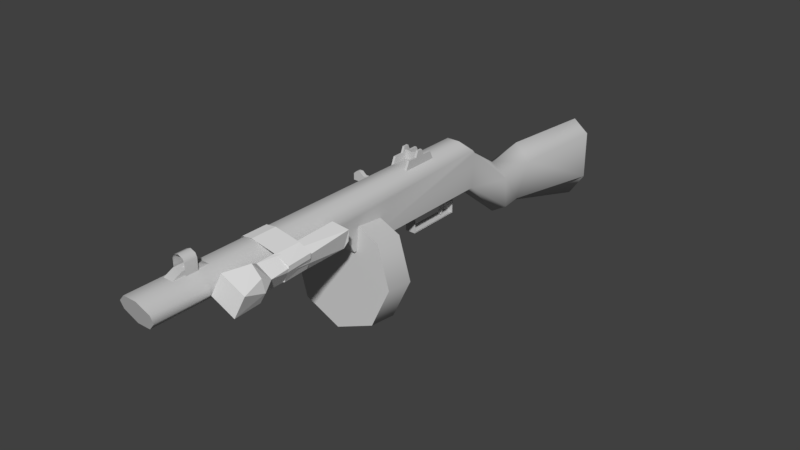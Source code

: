 # Source: ppsh_blend.blend  (saved by Blender 2.79.0; exported with 4.5.12 LTS)
import bpy
from mathutils import Matrix  # noqa: F401  (used for matrix-valued properties, if any)

bpy.ops.wm.read_factory_settings(use_empty=True)
scene = bpy.context.scene
scene.name = 'Scene'

# ---- collections
col_collection_1 = bpy.data.collections.new('Collection 1'); scene.collection.children.link(col_collection_1)

# ---- materials (node trees are filled in below, after node groups)
mat_material__35 = bpy.data.materials.new('Material #35')
mat_material__35.alpha_threshold = 0.0
mat_material__35.use_transparent_shadow = False
mat_material__35.diffuse_color = (0.588, 0.588, 0.588, 1.0)
mat_material__35.specular_color = (0.9, 0.9, 0.9)
mat_material__35.roughness = 0.5
mat_material__35.specular_intensity = 0.0

# ---- material node trees

# ---- world
world_world = bpy.data.worlds.new('World'); scene.world = world_world
world_world.color = (0.05088, 0.05088, 0.05088)
world_world.use_sun_shadow = False
world_world.sun_shadow_jitter_overblur = 0.0
world_world.cycles.sampling_method = 'MANUAL'

# ---- meshes
me_plane = bpy.data.meshes.new('Plane')
me_plane.from_pydata([(0.008786, -1.0, 0.00643), (0.6505, -1.0, -0.01089), (0.008786, 1.0, 0.00643), (0.6505, 1.0, -0.01089), (-0.2381, -1.0, -0.0651), (-0.2381, 1.0, -0.0651), (-0.3584, -1.0, -0.2569), (-0.3584, 1.0, -0.2569), (-0.3338, -1.0, -0.5805), (-0.3338, 1.0, -0.5805), (-0.419, 1.0, -0.3555), (-0.419, -1.0, -0.3555), (-0.0505, -1.0, -0.7321), (-0.0505, 1.0, -0.7321), (0.254, -1.0, -0.684), (0.254, 1.0, -0.684), (0.9265, -1.0, -0.502), (0.9015, 1.0, -0.498), (1.014, -1.0, -0.2106), (0.969, 1.0, -0.2177), (1.002, -1.0, -0.09013), (0.9566, 1.0, -0.09731)], [], [(0, 1, 3, 2), (0, 2, 5, 4), (4, 5, 7, 6), (11, 10, 9, 8), (6, 7, 10, 11), (8, 9, 13, 12), (12, 13, 15, 14), (14, 15, 17, 16), (16, 17, 19, 18), (18, 19, 21, 20), (3, 1, 20, 21)])
_uv = me_plane.uv_layers.new(name='UVMap')
_uv.uv.foreach_set('vector', [0.4308, 0.2395, 0.4651, 0.2002, 0.8014, 0.1077, 0.851, 0.1304, 0.4308, 0.2395, 0.851, 0.1304, 0.8929, 0.1119, 0.3413, 0.2293, 0.3413, 0.2293, 0.8929, 0.1119, 0.9306, 0.07699, 0.2376, 0.243, 0.1162, 0.2402, 0.9543, 0.03083, 0.9999, 5.883e-05, 5.883e-05, 0.3141, 0.2376, 0.243, 0.9306, 0.07699, 0.9543, 0.03083, 0.1162, 0.2402, 5.883e-05, 0.3141, 0.9999, 5.883e-05, 0.894, 0.03002, 0.1733, 0.3303, 0.1733, 0.3303, 0.894, 0.03002, 0.8231, 0.05894, 0.3078, 0.3084, 0.3078, 0.3084, 0.8231, 0.05894, 0.8, 0.1186, 0.4347, 0.3462, 0.4347, 0.3462, 0.8, 0.1186, 0.7991, 0.1198, 0.4707, 0.3032, 0.4707, 0.3032, 0.7991, 0.1198, 0.7928, 0.1061, 0.4707, 0.2309, 0.8014, 0.1077, 0.4651, 0.2002, 0.4707, 0.2309, 0.7928, 0.1061])
me_plane.use_remesh_preserve_volume = False
me_plane.use_remesh_preserve_attributes = False
me_plane.use_mirror_vertex_groups = False
me_plane.update()
me_untitled = bpy.data.meshes.new('Untitled')
me_untitled.from_pydata([(-0.9273, -4.479, 0.6113), (-0.9273, 4.843, 0.6113), (-4.977e-08, 16.58, -4.199), (-0.9273, 16.58, -2.832), (-0.9273, 16.58, 0.009002), (-0.9273, 8.03, 0.009002), (-4.977e-08, 8.158, -2.304), (-0.9273, 8.158, -1.743), (-4.977e-08, 9.22, -2.097), (-0.9273, 9.22, -1.624), (-4.977e-08, 10.29, 1.207), (-0.9273, 10.29, 0.2753), (-0.9273, -4.934, 1.393), (-4.977e-08, -6.17, 1.393), (-0.9273, -5.624, 1.393), (-0.372, -6.52, 1.744), (-0.372, 4.357, 3.285), (-0.9273, 4.837, 2.77), (-0.372, -16.58, 3.285), (-0.9274, -16.39, 2.77), (-0.9273, -6.171, 2.299), (-0.9274, -16.24, 2.299), (-0.372, -16.05, 1.744), (-0.37, 1.926, 3.28), (-0.37, -0.0438, 3.28), (-0.37, 1.77, 3.631), (-0.37, 0.1143, 3.631), (-0.4928, 1.983, 3.159), (-0.4928, -0.0986, 3.159), (-0.4928, 1.77, 3.631), (-0.4928, 0.1143, 3.631), (-0.37, 1.236, 3.631), (-0.4928, 1.236, 3.631), (-0.4928, 0.6726, 3.631), (-0.37, 0.6726, 3.631), (-0.37, 0.8001, 3.953), (-0.37, 1.109, 3.953), (-0.4928, 1.109, 3.953), (-0.4928, 0.8001, 3.953), (0.9273, -4.479, 0.6113), (0.9273, 4.843, 0.6113), (0.372, -16.58, 3.285), (0.9273, -16.39, 2.77), (0.9273, -16.24, 2.299), (0.372, -16.05, 1.744), (-4.977e-08, 16.58, 0.7434), (0.9274, 16.58, -2.832), (0.9274, 16.58, 0.009002), (0.9274, 8.03, 0.009002), (0.9273, 5.007, 2.573), (0.9274, 8.158, -1.743), (0.9274, 10.29, 0.2753), (0.9274, 9.22, -1.624), (0.9274, 4.837, 2.77), (0.372, 4.357, 3.285), (0.9273, -4.934, 1.393), (0.9273, -6.171, 2.299), (0.9273, -5.624, 1.393), (0.372, -6.52, 1.744), (0.37, 1.926, 3.28), (0.37, 1.77, 3.631), (0.37, 1.236, 3.631), (0.37, 0.6726, 3.631), (0.37, 0.1143, 3.631), (0.37, -0.0438, 3.28), (0.4928, 1.983, 3.159), (0.4928, -0.0986, 3.159), (0.4928, 0.1143, 3.631), (0.4928, 0.6726, 3.631), (0.4928, 1.236, 3.631), (0.4928, 1.77, 3.631), (0.37, 0.8001, 3.953), (0.37, 1.109, 3.953), (0.4928, 1.109, 3.953), (0.4928, 0.8001, 3.953), (-0.9273, 5.007, 2.573), (-4.977e-08, 8.03, 0.7434), (-0.3696, 0.8918, 3.277), (-0.3696, 1.4, 3.277), (0.3696, 1.4, 3.277), (0.3696, 0.8918, 3.277), (0.3696, 0.8918, 3.78), (0.0579, 0.8918, 3.78), (0.0579, 0.8918, 3.746), (-0.0579, 0.8918, 3.746), (-0.0579, 0.8918, 3.78), (-0.3696, 0.8918, 3.78), (-0.0579, 0.9264, 3.746), (0.0579, 0.9264, 3.746), (0.2777, -12.68, 3.274), (0.2777, -14.66, 3.274), (0.2777, -13.21, 3.521), (0.2777, -14.13, 3.521), (-0.2777, -12.68, 3.274), (-0.2777, -14.66, 3.274), (-0.2777, -13.21, 3.521), (-0.2777, -14.13, 3.521), (0.0629, -13.59, 3.511), (0.0629, -13.79, 3.511), (0.0629, -13.59, 3.63), (0.0629, -13.79, 3.63), (-0.0629, -13.59, 3.511), (-0.0629, -13.79, 3.511), (-0.0629, -13.59, 3.63), (-0.0629, -13.79, 3.63), (-4.977e-08, -13.65, 3.626), (-0.0278, -13.7, 3.626), (0.0278, -13.7, 3.626), (-4.977e-08, -13.65, 3.921), (-0.0278, -13.7, 3.921), (0.0278, -13.7, 3.921), (0.3677, -13.35, 3.275), (0.3677, -14.02, 3.275), (-0.3677, -13.35, 3.275), (-0.3677, -14.02, 3.275), (0.281, -13.35, 4.089), (-4.977e-08, -13.35, 4.199), (0.3677, -13.35, 3.899), (0.281, -14.02, 4.089), (0.3677, -14.02, 3.899), (-4.977e-08, -14.02, 4.199), (-0.281, -14.02, 4.089), (-0.3677, -14.02, 3.899), (-0.281, -13.35, 4.089), (-0.3677, -13.35, 3.899), (0.2667, -13.35, 4.075), (-4.977e-08, -13.35, 4.179), (0.3489, -13.35, 3.895), (0.2667, -14.02, 4.075), (0.3489, -14.02, 3.895), (-4.977e-08, -14.02, 4.179), (-0.2667, -14.02, 4.075), (-0.3489, -14.02, 3.895), (-0.2667, -13.35, 4.075), (-0.3489, -13.35, 3.895), (0.2905, 4.013, -0.723), (0.2905, 0.8443, -0.723), (-0.2905, 4.013, -0.723), (-0.2905, 0.8443, -0.723), (0.2905, 3.952, -0.6748), (0.2905, 0.9053, -0.6748), (0.2905, 4.013, 0.6676), (0.2905, 0.8443, 0.6676), (-0.2905, 3.952, -0.6748), (-0.2905, 0.9053, -0.6748), (-0.2905, 4.013, 0.6676), (-0.2905, 0.8443, 0.6676), (0.1133, 3.28, -0.6331), (0.1133, 3.249, -0.5923), (0.1133, 3.556, 0.6154), (0.1133, 3.19, 0.6154), (-0.1133, 3.28, -0.6331), (-0.1133, 3.249, -0.5923), (-0.1133, 3.556, 0.6154), (-0.1133, 3.19, 0.6154), (0.1133, 3.636, -0.0158), (0.1133, 3.491, -0.0158), (-0.1133, 3.491, -0.0158), (-0.1133, 3.636, -0.0158), (0.1618, 2.653, 0.6474), (-0.1618, 2.369, 0.3688), (-0.1618, 1.244, 0.2904), (-0.1618, 2.653, 0.6474), (-0.1618, 1.099, 0.6474), (0.1618, 2.369, 0.3688), (0.1618, 1.244, 0.2904), (0.1618, 1.099, 0.6474), (-0.1344, -2.466, 0.3494), (-0.1344, -2.524, 0.622), (-0.1344, -1.927, 0.622), (0.1344, -2.466, 0.3494), (0.1344, -2.524, 0.622), (0.1344, -1.927, 0.622), (-0.1344, -0.7247, 0.2233), (-0.1344, -0.7247, 0.4241), (0.1344, -0.7247, 0.4241), (0.1344, -0.7247, 0.2233), (-4.977e-08, -2.852, -0.9298), (3.03, -2.852, -0.9298), (2.143, -2.618, 1.2), (-4.977e-08, -2.521, 2.083), (-2.143, -2.618, 1.2), (-3.03, -2.852, -0.9298), (-2.143, -3.086, -3.06), (-4.977e-08, -3.183, -3.942), (2.143, -3.086, -3.06), (3.03, -4.435, -0.756), (2.143, -4.201, 1.374), (-4.977e-08, -4.104, 2.256), (-2.143, -4.201, 1.374), (-3.03, -4.435, -0.756), (-2.143, -4.668, -2.886), (-4.977e-08, -4.765, -3.768), (2.143, -4.668, -2.886), (-4.977e-08, -4.435, -0.756), (-1.714, -1.28, 2.569), (-0.8969, -1.28, 2.569), (-1.714, -1.28, 2.921), (-0.7404, -1.28, 2.921), (-1.714, -1.499, 2.569), (-1.714, -1.499, 2.921), (-0.7404, -1.499, 2.921), (-1.084, -1.28, 2.921), (-0.8969, -1.499, 2.569), (-1.084, -1.499, 2.921), (-1.296, -1.28, 3.099), (-1.502, -1.28, 3.099), (-1.502, -1.499, 3.099), (-1.296, -1.499, 3.099)], [], [(41, 44, 42), (3, 4, 45), (45, 2, 3), (1, 75, 5), (75, 76, 5), (1, 7, 6), (5, 7, 1), (11, 5, 76), (76, 10, 11), (8, 6, 7), (7, 9, 8), (5, 9, 7), (5, 11, 9), (11, 10, 45), (45, 4, 11), (8, 9, 3), (3, 2, 8), (3, 9, 11), (11, 4, 3), (16, 49, 75), (75, 17, 16), (17, 12, 20), (12, 13, 14), (14, 13, 15), (16, 18, 41), (19, 17, 20), (20, 21, 19), (75, 1, 0), (0, 12, 17), (17, 75, 0), (20, 14, 15), (19, 18, 16), (16, 17, 19), (15, 22, 21), (21, 20, 15), (12, 14, 20), (23, 25, 31), (23, 31, 34), (23, 34, 26), (23, 26, 24), (27, 28, 30), (27, 30, 33), (27, 33, 32), (27, 32, 29), (30, 28, 24), (24, 26, 30), (30, 26, 34), (34, 33, 30), (29, 25, 23), (23, 27, 29), (32, 31, 25), (25, 29, 32), (38, 35, 36), (36, 37, 38), (35, 34, 31), (31, 36, 35), (36, 31, 32), (32, 37, 36), (37, 32, 33), (33, 38, 37), (38, 33, 34), (34, 35, 38), (0, 1, 40), (40, 39, 0), (46, 2, 45), (45, 47, 46), (40, 48, 49), (48, 76, 49), (40, 6, 50), (48, 40, 50), (51, 10, 76), (76, 48, 51), (8, 52, 50), (50, 6, 8), (48, 50, 52), (48, 52, 51), (45, 10, 51), (51, 47, 45), (46, 52, 8), (8, 2, 46), (46, 47, 51), (51, 52, 46), (54, 53, 49), (49, 16, 54), (0, 39, 55), (55, 12, 0), (53, 56, 55), (55, 13, 12), (57, 58, 13), (16, 41, 54), (56, 53, 42), (42, 43, 56), (15, 58, 44), (44, 22, 15), (49, 39, 40), (39, 49, 53), (53, 55, 39), (56, 58, 57), (54, 41, 42), (42, 53, 54), (58, 56, 43), (43, 44, 58), (55, 56, 57), (59, 64, 63), (59, 63, 62), (59, 62, 61), (59, 61, 60), (65, 70, 69), (65, 69, 68), (65, 68, 67), (65, 67, 66), (67, 63, 64), (64, 66, 67), (62, 63, 67), (67, 68, 62), (59, 60, 70), (70, 65, 59), (60, 61, 69), (69, 70, 60), (72, 71, 74), (74, 73, 72), (61, 62, 71), (71, 72, 61), (69, 61, 72), (72, 73, 69), (68, 69, 73), (73, 74, 68), (62, 68, 74), (74, 71, 62), (40, 1, 6), (75, 49, 76), (41, 18, 19), (19, 21, 22), (41, 19, 22), (41, 22, 44), (44, 43, 42), (55, 57, 13), (58, 15, 13), (81, 82, 83), (85, 86, 77), (84, 85, 77), (83, 84, 77), (81, 83, 77), (81, 77, 80), (86, 85, 87), (82, 81, 79), (88, 82, 79), (87, 88, 79), (86, 87, 79), (86, 79, 78), (83, 88, 87), (87, 84, 83), (83, 82, 88), (87, 85, 84), (90, 89, 91), (91, 92, 90), (95, 93, 94), (94, 96, 95), (94, 90, 92), (92, 96, 94), (96, 92, 91), (91, 95, 96), (95, 91, 89), (89, 93, 95), (98, 97, 99), (99, 100, 98), (103, 101, 102), (102, 104, 103), (102, 98, 100), (100, 104, 102), (104, 100, 99), (99, 103, 104), (103, 99, 97), (97, 101, 103), (108, 105, 106), (106, 109, 108), (109, 106, 107), (107, 110, 109), (110, 107, 105), (105, 108, 110), (110, 108, 109), (112, 111, 117), (117, 119, 112), (124, 113, 114), (114, 122, 124), (118, 119, 117), (117, 115, 118), (123, 124, 122), (122, 121, 123), (115, 116, 120), (120, 118, 115), (121, 120, 116), (116, 123, 121), (127, 111, 112), (112, 129, 127), (114, 113, 134), (134, 132, 114), (127, 129, 128), (128, 125, 127), (132, 134, 133), (133, 131, 132), (130, 126, 125), (125, 128, 130), (126, 130, 131), (131, 133, 126), (137, 135, 136), (136, 138, 137), (138, 136, 142), (142, 146, 138), (145, 141, 135), (135, 137, 145), (140, 139, 143), (143, 144, 140), (142, 140, 144), (144, 146, 142), (139, 141, 145), (145, 143, 139), (156, 148, 147), (147, 155, 156), (157, 158, 151), (151, 152, 157), (151, 147, 148), (148, 152, 151), (152, 148, 156), (156, 157, 152), (153, 149, 155), (155, 158, 153), (156, 155, 149), (149, 150, 156), (153, 158, 157), (157, 154, 153), (157, 156, 150), (150, 154, 157), (158, 155, 147), (147, 151, 158), (163, 162, 160), (160, 161, 163), (160, 164, 165), (165, 161, 160), (161, 165, 166), (166, 163, 161), (162, 159, 164), (164, 160, 162), (166, 165, 164), (164, 159, 166), (168, 169, 167), (170, 172, 171), (176, 173, 174), (174, 175, 176), (171, 168, 167), (167, 170, 171), (173, 167, 169), (169, 174, 173), (174, 169, 172), (172, 175, 174), (176, 175, 172), (172, 170, 176), (176, 170, 167), (167, 173, 176), (179, 178, 177), (177, 180, 179), (181, 180, 177), (177, 182, 181), (183, 182, 177), (177, 184, 183), (185, 184, 177), (177, 178, 185), (186, 178, 179), (179, 187, 186), (187, 179, 180), (180, 188, 187), (188, 180, 181), (181, 189, 188), (189, 181, 182), (182, 190, 189), (190, 182, 183), (183, 191, 190), (191, 183, 184), (184, 192, 191), (192, 184, 185), (185, 193, 192), (193, 185, 178), (178, 186, 193), (186, 187, 194), (194, 193, 186), (188, 189, 194), (194, 187, 188), (190, 191, 194), (194, 189, 190), (192, 193, 194), (194, 191, 192), (202, 196, 195), (195, 197, 202), (204, 200, 199), (199, 203, 204), (199, 195, 196), (196, 203, 199), (201, 198, 202), (202, 204, 201), (200, 197, 195), (195, 199, 200), (202, 198, 196), (203, 201, 204), (208, 205, 206), (206, 207, 208), (205, 202, 197), (197, 206, 205), (206, 197, 200), (200, 207, 206), (207, 200, 204), (204, 208, 207), (208, 204, 202), (202, 205, 208)])
me_untitled.polygons.foreach_set('use_smooth', [True] * 313)
_k = set([(0, 1), (0, 12), (0, 39), (1, 40), (2, 3), (2, 46), (3, 4), (4, 45), (12, 14), (12, 55), (13, 14), (13, 57), (16, 17), (16, 54), (17, 75), (18, 19), (18, 41), (19, 21), (21, 22), (22, 44), (23, 25), (23, 26), (24, 26), (24, 30), (25, 29), (25, 31), (26, 30), (26, 34), (27, 29), (28, 30), (29, 32), (30, 33), (31, 32), (31, 36), (32, 37), (33, 34), (33, 38), (34, 35), (35, 36), (35, 38), (36, 37), (37, 38), (39, 40), (39, 55), (41, 42), (42, 43), (43, 44), (45, 47), (46, 47), (49, 53), (49, 75), (53, 54), (55, 57), (59, 60), (59, 70), (60, 61), (60, 70), (61, 69), (61, 72), (62, 63), (62, 68), (62, 71), (63, 64), (63, 67), (65, 67), (65, 70), (66, 67), (67, 68), (68, 74), (69, 70), (69, 73), (71, 72), (71, 74), (72, 73), (73, 74), (77, 81), (79, 86), (81, 82), (82, 83), (82, 88), (83, 84), (83, 88), (84, 85), (84, 87), (85, 86), (85, 87), (89, 91), (90, 92), (91, 92), (93, 95), (94, 95), (94, 96), (95, 96), (97, 99), (98, 100), (99, 100), (99, 103), (100, 104), (101, 103), (102, 103), (102, 104), (103, 104), (108, 109), (108, 110), (109, 110), (111, 112), (112, 117), (113, 114), (114, 134), (135, 137), (135, 145), (136, 137), (136, 138), (138, 142), (139, 143), (140, 144), (141, 145), (142, 146), (147, 148), (147, 151), (147, 155), (148, 152), (148, 156), (149, 155), (150, 156), (151, 152), (151, 158), (152, 157), (153, 157), (153, 158), (154, 157), (156, 157), (159, 164), (160, 161), (160, 162), (161, 163), (161, 165), (164, 165), (164, 166), (165, 166), (167, 168), (167, 169), (167, 170), (167, 173), (169, 174), (170, 171), (170, 176), (172, 174), (172, 175), (173, 174), (173, 176), (174, 175), (175, 176), (178, 179), (178, 185), (179, 180), (180, 181), (181, 182), (182, 183), (183, 184), (184, 185), (186, 187), (186, 193), (187, 188), (188, 189), (189, 190), (190, 191), (191, 192), (192, 193), (195, 196), (195, 197), (195, 199), (196, 202), (197, 200), (197, 206), (198, 202), (199, 200), (199, 203), (200, 207), (201, 204), (202, 205), (204, 208), (205, 206), (207, 208)])
me_untitled.attributes.new('sharp_edge', 'BOOLEAN', 'EDGE').data.foreach_set('value', [ (min(e.vertices), max(e.vertices)) in _k for e in me_untitled.edges])
_uv = me_untitled.uv_layers.new(name='UVChannel_1')
_uv.uv.foreach_set('vector', [0.8175, 0.6579, 0.8176, 0.5896, 0.8409, 0.635, 0.3643, 0.2336, 0.3643, 0.3527, 0.3254, 0.3835, 0.3254, 0.3835, 0.3254, 0.1763, 0.3643, 0.2336, 0.6613, 0.02975, 0.7268, 0.00603, 0.6952, 0.1673, 0.7268, 0.00603, 0.7581, 0.1607, 0.6952, 0.1673, 0.6613, 0.02975, 0.6217, 0.1895, 0.576, 0.1919, 0.6952, 0.1673, 0.6217, 0.1895, 0.6613, 0.02975, 0.7079, 0.2643, 0.6952, 0.1673, 0.7581, 0.1607, 0.7581, 0.1607, 0.7581, 0.2622, 0.7079, 0.2643, 0.5855, 0.2313, 0.576, 0.1919, 0.6217, 0.1895, 0.6217, 0.1895, 0.6286, 0.2282, 0.5855, 0.2313, 0.6952, 0.1673, 0.6286, 0.2282, 0.6217, 0.1895, 0.6952, 0.1673, 0.7079, 0.2643, 0.6286, 0.2282, 0.7079, 0.2643, 0.7581, 0.2622, 0.7581, 0.5266, 0.7581, 0.5266, 0.7112, 0.5297, 0.7079, 0.2643, 0.5855, 0.2313, 0.6286, 0.2282, 0.5939, 0.5389, 0.5939, 0.5389, 0.5262, 0.5431, 0.5855, 0.2313, 0.5939, 0.5389, 0.6286, 0.2282, 0.7079, 0.2643, 0.7079, 0.2643, 0.7112, 0.5297, 0.5939, 0.5389, 0.341, 0.4372, 0.2865, 0.3968, 0.3643, 0.3967, 0.3643, 0.3967, 0.3643, 0.4076, 0.341, 0.4372, 0.096, 0.9036, 0.0399, 0.4945, 0.07648, 0.4416, 0.4353, 0.8393, 0.4744, 0.8905, 0.4353, 0.8688, 0.4353, 0.8688, 0.4744, 0.8905, 0.4583, 0.9103, 0.1282, 0.8834, 0.1288, 0.00551, 0.1598, 0.005512, 0.09731, 0.01314, 0.096, 0.9036, 0.07648, 0.4416, 0.07648, 0.4416, 0.07778, 0.01905, 0.09731, 0.01314, 0.08775, 0.9112, 0.00551, 0.904, 0.006979, 0.5131, 0.006979, 0.5131, 0.0399, 0.4945, 0.096, 0.9036, 0.096, 0.9036, 0.08775, 0.9112, 0.006979, 0.5131, 0.07648, 0.4416, 0.03993, 0.4679, 0.04437, 0.4244, 0.09731, 0.01314, 0.1288, 0.00551, 0.1282, 0.8834, 0.1282, 0.8834, 0.096, 0.9036, 0.09731, 0.01314, 0.04437, 0.4244, 0.04494, 0.02623, 0.07778, 0.01905, 0.07778, 0.01905, 0.07648, 0.4416, 0.04437, 0.4244, 0.0399, 0.4945, 0.03993, 0.4679, 0.07648, 0.4416, 0.9173, 0.9284, 0.9108, 0.9431, 0.8884, 0.9431, 0.9173, 0.9284, 0.8884, 0.9431, 0.8648, 0.9431, 0.9173, 0.9284, 0.8648, 0.9431, 0.8413, 0.9431, 0.9173, 0.9284, 0.8413, 0.9431, 0.8347, 0.9284, 0.2782, 0.00551, 0.3655, 0.00551, 0.3566, 0.02531, 0.2782, 0.00551, 0.3566, 0.02531, 0.3332, 0.02531, 0.2782, 0.00551, 0.3332, 0.02531, 0.3095, 0.02531, 0.2782, 0.00551, 0.3095, 0.02531, 0.2872, 0.02531, 0.6006, 0.5847, 0.5262, 0.5879, 0.5444, 0.5694, 0.5444, 0.5694, 0.5999, 0.567, 0.6006, 0.5847, 0.6006, 0.5847, 0.5999, 0.567, 0.6802, 0.5637, 0.6802, 0.5637, 0.6809, 0.5814, 0.6006, 0.5847, 0.9016, 0.5732, 0.901, 0.5555, 0.9563, 0.5537, 0.9563, 0.5537, 0.9761, 0.5708, 0.9016, 0.5732, 0.8248, 0.5759, 0.8242, 0.5582, 0.901, 0.5555, 0.901, 0.5555, 0.9016, 0.5732, 0.8248, 0.5759, 0.7307, 0.5794, 0.73, 0.5618, 0.7744, 0.5601, 0.7744, 0.5601, 0.775, 0.5777, 0.7307, 0.5794, 0.8701, 0.9566, 0.8648, 0.9431, 0.8884, 0.9431, 0.8884, 0.9431, 0.883, 0.9566, 0.8701, 0.9566, 0.7744, 0.5601, 0.8242, 0.5582, 0.8248, 0.5759, 0.8248, 0.5759, 0.775, 0.5777, 0.7744, 0.5601, 0.3149, 0.0388, 0.3095, 0.02531, 0.3332, 0.02531, 0.3332, 0.02531, 0.3278, 0.0388, 0.3149, 0.0388, 0.7307, 0.5794, 0.6809, 0.5814, 0.6802, 0.5637, 0.6802, 0.5637, 0.73, 0.5618, 0.7307, 0.5794, 0.4355, 0.8014, 0.4355, 0.4105, 0.5132, 0.4105, 0.5132, 0.4105, 0.5132, 0.8014, 0.4355, 0.8014, 0.2865, 0.2336, 0.3254, 0.1763, 0.3254, 0.3835, 0.3254, 0.3835, 0.2865, 0.3527, 0.2865, 0.2336, 0.8536, 0.02888, 0.821, 0.167, 0.788, 0.005863, 0.821, 0.167, 0.7581, 0.1607, 0.788, 0.005863, 0.8536, 0.02888, 0.9411, 0.1927, 0.8948, 0.1891, 0.821, 0.167, 0.8536, 0.02888, 0.8948, 0.1891, 0.8083, 0.2642, 0.7581, 0.2622, 0.7581, 0.1607, 0.7581, 0.1607, 0.821, 0.167, 0.8083, 0.2642, 0.9307, 0.2315, 0.8876, 0.228, 0.8948, 0.1891, 0.8948, 0.1891, 0.9411, 0.1927, 0.9307, 0.2315, 0.821, 0.167, 0.8948, 0.1891, 0.8876, 0.228, 0.821, 0.167, 0.8876, 0.228, 0.8083, 0.2642, 0.7581, 0.5266, 0.7581, 0.2622, 0.8083, 0.2642, 0.8083, 0.2642, 0.8048, 0.5296, 0.7581, 0.5266, 0.9222, 0.5389, 0.8876, 0.228, 0.9307, 0.2315, 0.9307, 0.2315, 0.9898, 0.5431, 0.9222, 0.5389, 0.9222, 0.5389, 0.8048, 0.5296, 0.8083, 0.2642, 0.8083, 0.2642, 0.8876, 0.228, 0.9222, 0.5389, 0.3098, 0.4372, 0.2865, 0.4077, 0.2865, 0.3968, 0.2865, 0.3968, 0.341, 0.4372, 0.3098, 0.4372, 0.4355, 0.8014, 0.5132, 0.8014, 0.5134, 0.8393, 0.5134, 0.8393, 0.4353, 0.8393, 0.4355, 0.8014, 0.192, 0.9036, 0.2119, 0.4416, 0.2483, 0.4946, 0.5134, 0.8393, 0.4744, 0.8905, 0.4353, 0.8393, 0.5134, 0.8688, 0.4904, 0.9103, 0.4744, 0.8905, 0.1282, 0.8834, 0.1598, 0.005512, 0.1598, 0.8834, 0.2119, 0.4416, 0.192, 0.9036, 0.1913, 0.01312, 0.1913, 0.01312, 0.2109, 0.01899, 0.2119, 0.4416, 0.2752, 0.4249, 0.244, 0.4246, 0.2437, 0.02574, 0.2437, 0.02574, 0.2749, 0.0253, 0.2752, 0.4249, 0.2002, 0.9112, 0.2812, 0.5132, 0.2825, 0.9041, 0.2812, 0.5132, 0.2002, 0.9112, 0.192, 0.9036, 0.192, 0.9036, 0.2483, 0.4946, 0.2812, 0.5132, 0.2119, 0.4416, 0.244, 0.4246, 0.2483, 0.4681, 0.1598, 0.8834, 0.1598, 0.005512, 0.1913, 0.01312, 0.1913, 0.01312, 0.192, 0.9036, 0.1598, 0.8834, 0.244, 0.4246, 0.2119, 0.4416, 0.2109, 0.01899, 0.2109, 0.01899, 0.2437, 0.02574, 0.244, 0.4246, 0.2483, 0.4946, 0.2119, 0.4416, 0.2483, 0.4681, 0.5675, 0.02204, 0.6501, 0.02204, 0.6434, 0.03678, 0.5675, 0.02204, 0.6434, 0.03678, 0.62, 0.03678, 0.5675, 0.02204, 0.62, 0.03678, 0.5964, 0.03678, 0.5675, 0.02204, 0.5964, 0.03678, 0.574, 0.03678, 0.4179, 0.7658, 0.4089, 0.7856, 0.3865, 0.7856, 0.4179, 0.7658, 0.3865, 0.7856, 0.3629, 0.7856, 0.4179, 0.7658, 0.3629, 0.7856, 0.3395, 0.7856, 0.4179, 0.7658, 0.3395, 0.7856, 0.3306, 0.7658, 0.7795, 0.9093, 0.78, 0.8966, 0.8199, 0.8984, 0.8199, 0.8984, 0.833, 0.9117, 0.7795, 0.9093, 0.7223, 0.8942, 0.78, 0.8966, 0.7795, 0.9093, 0.7795, 0.9093, 0.7218, 0.9069, 0.7223, 0.8942, 0.5239, 0.8871, 0.5636, 0.8884, 0.5632, 0.901, 0.5632, 0.901, 0.5096, 0.8993, 0.5239, 0.8871, 0.5636, 0.8884, 0.6188, 0.8903, 0.6184, 0.903, 0.6184, 0.903, 0.5632, 0.901, 0.5636, 0.8884, 0.6546, 0.8916, 0.6865, 0.8929, 0.686, 0.9055, 0.686, 0.9055, 0.6541, 0.9043, 0.6546, 0.8916, 0.5964, 0.03678, 0.62, 0.03678, 0.6147, 0.05027, 0.6147, 0.05027, 0.6017, 0.05027, 0.5964, 0.03678, 0.6184, 0.903, 0.6188, 0.8903, 0.6546, 0.8916, 0.6546, 0.8916, 0.6541, 0.9043, 0.6184, 0.903, 0.3629, 0.7856, 0.3865, 0.7856, 0.3812, 0.7991, 0.3812, 0.7991, 0.3683, 0.7991, 0.3629, 0.7856, 0.7223, 0.8942, 0.7218, 0.9069, 0.686, 0.9055, 0.686, 0.9055, 0.6865, 0.8929, 0.7223, 0.8942, 0.8536, 0.02888, 0.9273, 0.00551, 0.9411, 0.1927, 0.7268, 0.00603, 0.788, 0.005863, 0.7581, 0.1607, 0.8175, 0.6579, 0.7863, 0.6579, 0.7631, 0.6349, 0.7631, 0.6349, 0.7631, 0.6141, 0.7864, 0.5895, 0.8175, 0.6579, 0.7631, 0.6349, 0.7864, 0.5895, 0.8175, 0.6579, 0.7864, 0.5895, 0.8176, 0.5896, 0.8176, 0.5896, 0.8409, 0.6141, 0.8409, 0.635, 0.5134, 0.8393, 0.5134, 0.8688, 0.4744, 0.8905, 0.4904, 0.9103, 0.4583, 0.9103, 0.4744, 0.8905, 0.3175, 0.07322, 0.3044, 0.07322, 0.3044, 0.07239, 0.2996, 0.07322, 0.2865, 0.07322, 0.2865, 0.05235, 0.2996, 0.07239, 0.2996, 0.07322, 0.2865, 0.05235, 0.3044, 0.07239, 0.2996, 0.07239, 0.2865, 0.05235, 0.3175, 0.07322, 0.3044, 0.07239, 0.2865, 0.05235, 0.3175, 0.07322, 0.2865, 0.05235, 0.3175, 0.05234, 0.2865, 0.07322, 0.2996, 0.07322, 0.2996, 0.07465, 0.3044, 0.07322, 0.3175, 0.07322, 0.3175, 0.103, 0.3044, 0.07465, 0.3044, 0.07322, 0.3175, 0.103, 0.2996, 0.07465, 0.3044, 0.07465, 0.3175, 0.103, 0.2865, 0.07322, 0.2996, 0.07465, 0.3175, 0.103, 0.2865, 0.07322, 0.3175, 0.103, 0.2865, 0.103, 0.3044, 0.07239, 0.3044, 0.07465, 0.2996, 0.07465, 0.2996, 0.07465, 0.2996, 0.07239, 0.3044, 0.07239, 0.9904, 0.989, 0.9904, 0.9904, 0.989, 0.989, 0.04277, 0.00551, 0.04132, 0.006944, 0.04132, 0.00551, 0.4931, 0.00551, 0.576, 0.00551, 0.5538, 0.01587, 0.5538, 0.01587, 0.5153, 0.01587, 0.4931, 0.00551, 0.9285, 0.9222, 0.9063, 0.9118, 0.9892, 0.9118, 0.9892, 0.9118, 0.967, 0.9222, 0.9285, 0.9222, 0.9669, 0.00551, 0.9902, 0.00551, 0.9902, 0.02999, 0.9902, 0.02999, 0.9669, 0.02999, 0.9669, 0.00551, 0.9669, 0.02999, 0.9902, 0.02999, 0.9902, 0.06848, 0.9902, 0.06848, 0.9669, 0.06848, 0.9669, 0.02999, 0.9669, 0.06848, 0.9902, 0.06848, 0.9902, 0.09297, 0.9902, 0.09297, 0.9669, 0.09297, 0.9669, 0.06848, 0.0, -1.0, 0.0, -1.0, 0.0, 0.0, 0.0, 0.0, 0.0, 0.0, 0.0, -1.0, -1.0, 0.0, -1.0, -1.0, -1.0, -1.0, -1.0, -1.0, -1.0, 0.0, -1.0, 0.0, -1.0, -1.0, 0.0, -1.0, 0.0, 0.0, 0.0, 0.0, -1.0, 0.0, -1.0, -1.0, 0.00551, 0.4545, 0.02628, 0.4545, 0.02628, 0.4878, 0.02628, 0.4878, 0.00551, 0.4878, 0.00551, 0.4545, -1.0, 0.0, 0.0, 0.0, 0.0, -1.0, 0.0, -1.0, -1.0, -1.0, -1.0, 0.0, 0.3884, 0.9098, 0.3884, 0.8595, 0.3979, 0.8595, 0.3979, 0.8595, 0.3979, 0.9098, 0.3884, 0.9098, 0.3979, 0.9098, 0.3979, 0.8595, 0.4074, 0.8595, 0.4074, 0.8595, 0.4074, 0.9098, 0.3979, 0.9098, 0.4074, 0.9098, 0.4074, 0.8595, 0.4168, 0.8595, 0.4168, 0.8595, 0.4168, 0.9098, 0.4074, 0.9098, 0.9897, 0.1047, 0.9783, 0.1244, 0.9669, 0.1047, 0.9917, 0.6118, 0.9843, 0.639, 0.9591, 0.6321, 0.9591, 0.6321, 0.9665, 0.605, 0.9917, 0.6118, 0.9178, 0.6208, 0.8926, 0.6139, 0.9, 0.5868, 0.9, 0.5868, 0.9252, 0.5937, 0.9178, 0.6208, 0.958, 0.6026, 0.9665, 0.605, 0.9591, 0.6321, 0.9591, 0.6321, 0.9506, 0.6298, 0.958, 0.6026, 0.9262, 0.6231, 0.9178, 0.6208, 0.9252, 0.5937, 0.9252, 0.5937, 0.9336, 0.596, 0.9262, 0.6231, 0.9506, 0.6298, 0.9384, 0.6264, 0.9458, 0.5993, 0.9458, 0.5993, 0.958, 0.6026, 0.9506, 0.6298, 0.9336, 0.596, 0.9458, 0.5993, 0.9384, 0.6264, 0.9384, 0.6264, 0.9262, 0.6231, 0.9336, 0.596, 0.9552, 0.94, 0.9796, 0.9311, 0.9892, 0.9576, 0.9892, 0.9576, 0.9648, 0.9664, 0.9552, 0.94, 0.9021, 0.9891, 0.8926, 0.9627, 0.917, 0.9538, 0.917, 0.9538, 0.9266, 0.9803, 0.9021, 0.9891, 0.9552, 0.94, 0.9648, 0.9664, 0.9569, 0.9693, 0.9569, 0.9693, 0.9474, 0.9428, 0.9552, 0.94, 0.9266, 0.9803, 0.917, 0.9538, 0.9248, 0.951, 0.9248, 0.951, 0.9344, 0.9774, 0.9266, 0.9803, 0.9457, 0.9733, 0.9361, 0.9469, 0.9474, 0.9428, 0.9474, 0.9428, 0.9569, 0.9693, 0.9457, 0.9733, 0.9361, 0.9469, 0.9457, 0.9733, 0.9344, 0.9774, 0.9344, 0.9774, 0.9248, 0.951, 0.9361, 0.9469, 0.00551, 0.06382, 0.02987, 0.06382, 0.02987, 0.1967, 0.02987, 0.1967, 0.00551, 0.1967, 0.00551, 0.06382, 0.00551, 0.1967, 0.02987, 0.1967, 0.02987, 0.255, 0.02987, 0.255, 0.00551, 0.255, 0.00551, 0.1967, 0.00551, 0.00551, 0.02987, 0.00551, 0.02987, 0.06382, 0.02987, 0.06382, 0.00551, 0.06382, 0.00551, 0.00551, 0.3191, 0.7258, 0.3191, 0.8535, 0.2948, 0.8535, 0.2948, 0.8535, 0.2948, 0.7258, 0.3191, 0.7258, 0.3191, 0.6694, 0.3191, 0.7258, 0.2948, 0.7258, 0.2948, 0.7258, 0.2948, 0.6694, 0.3191, 0.6694, 0.3191, 0.8535, 0.3191, 0.9099, 0.2948, 0.9099, 0.2948, 0.9099, 0.2948, 0.8535, 0.3191, 0.8535, 0.3631, 0.7141, 0.3631, 0.6797, 0.3648, 0.6774, 0.3648, 0.6774, 0.3709, 0.7143, 0.3631, 0.7141, 0.3501, 0.7133, 0.3426, 0.7127, 0.35, 0.6771, 0.35, 0.6771, 0.3519, 0.6791, 0.3501, 0.7133, 0.9421, 0.2287, 0.9896, 0.2287, 0.9896, 0.2394, 0.9896, 0.2394, 0.9421, 0.2394, 0.9421, 0.2287, 0.3519, 0.6791, 0.3631, 0.6797, 0.3631, 0.7141, 0.3631, 0.7141, 0.3501, 0.7133, 0.3519, 0.6791, 0.3888, 0.7455, 0.3769, 0.7471, 0.3709, 0.7143, 0.3709, 0.7143, 0.383, 0.7122, 0.3888, 0.7455, 0.3631, 0.7141, 0.3709, 0.7143, 0.3769, 0.7471, 0.3769, 0.7471, 0.3587, 0.7522, 0.3631, 0.7141, 0.3306, 0.7426, 0.3426, 0.7127, 0.3501, 0.7133, 0.3501, 0.7133, 0.3475, 0.7514, 0.3306, 0.7426, 0.3501, 0.7133, 0.3631, 0.7141, 0.3587, 0.7522, 0.3587, 0.7522, 0.3475, 0.7514, 0.3501, 0.7133, 0.383, 0.7122, 0.3709, 0.7143, 0.3648, 0.6774, 0.3648, 0.6774, 0.3766, 0.6749, 0.383, 0.7122, 0.3599, 0.6568, 0.2948, 0.6568, 0.3066, 0.6452, 0.3066, 0.6452, 0.3538, 0.6419, 0.3599, 0.6568, 0.3636, 0.8459, 0.3772, 0.8459, 0.3772, 0.8931, 0.3772, 0.8931, 0.3636, 0.8931, 0.3636, 0.8459, 0.3636, 0.8931, 0.3772, 0.8931, 0.3772, 0.9093, 0.3772, 0.9093, 0.3636, 0.9093, 0.3636, 0.8931, 0.3636, 0.8292, 0.3772, 0.8292, 0.3772, 0.8459, 0.3772, 0.8459, 0.3636, 0.8459, 0.3636, 0.8292, 0.9229, 0.6596, 0.929, 0.6446, 0.9761, 0.6479, 0.9761, 0.6479, 0.988, 0.6596, 0.9229, 0.6596, 0.8854, 0.9892, 0.8603, 0.9892, 0.8829, 0.9778, 0.3799, 0.3139, 0.4025, 0.3253, 0.3774, 0.3253, 0.978, 0.8402, 0.9892, 0.8402, 0.9892, 0.8486, 0.9892, 0.8486, 0.978, 0.8486, 0.978, 0.8402, 0.7228, 0.8808, 0.697, 0.8808, 0.697, 0.854, 0.697, 0.854, 0.7228, 0.854, 0.7228, 0.8808, 0.8099, 0.9725, 0.8829, 0.9778, 0.8603, 0.9892, 0.8603, 0.9892, 0.8099, 0.9809, 0.8099, 0.9725, 0.9892, 0.8486, 0.9892, 0.8997, 0.978, 0.8997, 0.978, 0.8997, 0.978, 0.8486, 0.9892, 0.8486, 0.4528, 0.3085, 0.4529, 0.317, 0.4025, 0.3253, 0.4025, 0.3253, 0.3799, 0.3139, 0.4528, 0.3085, 0.7228, 0.6859, 0.7228, 0.854, 0.697, 0.854, 0.697, 0.854, 0.697, 0.6859, 0.7228, 0.6859, 0.3706, 0.2224, 0.3333, 0.1326, 0.4604, 0.1326, 0.4604, 0.1326, 0.4604, 0.2597, 0.3706, 0.2224, 0.5503, 0.2224, 0.4604, 0.2597, 0.4604, 0.1326, 0.4604, 0.1326, 0.5875, 0.1326, 0.5503, 0.2224, 0.5503, 0.04273, 0.5875, 0.1326, 0.4604, 0.1326, 0.4604, 0.1326, 0.4604, 0.00551, 0.5503, 0.04273, 0.3706, 0.04273, 0.4604, 0.00551, 0.4604, 0.1326, 0.4604, 0.1326, 0.3333, 0.1326, 0.3706, 0.04273, 0.589, 0.9896, 0.589, 0.9229, 0.6863, 0.9229, 0.6863, 0.9229, 0.6863, 0.9896, 0.589, 0.9896, 0.6863, 0.9896, 0.6863, 0.9229, 0.7836, 0.9229, 0.7836, 0.9229, 0.7836, 0.9896, 0.6863, 0.9896, 0.00551, 0.9896, 0.00551, 0.9229, 0.1028, 0.9229, 0.1028, 0.9229, 0.1028, 0.9896, 0.00551, 0.9896, 0.1028, 0.9896, 0.1028, 0.9229, 0.2, 0.9229, 0.2, 0.9229, 0.2, 0.9896, 0.1028, 0.9896, 0.2, 0.9896, 0.2, 0.9229, 0.2973, 0.9229, 0.2973, 0.9229, 0.2973, 0.9896, 0.2, 0.9896, 0.2973, 0.9896, 0.2973, 0.9229, 0.3945, 0.9229, 0.3945, 0.9229, 0.3945, 0.9896, 0.2973, 0.9896, 0.3945, 0.9896, 0.3945, 0.9229, 0.4918, 0.9229, 0.4918, 0.9229, 0.4918, 0.9896, 0.3945, 0.9896, 0.4918, 0.9896, 0.4918, 0.9229, 0.589, 0.9229, 0.589, 0.9229, 0.589, 0.9896, 0.4918, 0.9896, 0.9897, 0.7772, 0.9525, 0.8671, 0.8626, 0.7772, 0.8626, 0.7772, 0.9525, 0.6874, 0.9897, 0.7772, 0.8626, 0.9043, 0.7728, 0.8671, 0.8626, 0.7772, 0.8626, 0.7772, 0.9525, 0.8671, 0.8626, 0.9043, 0.7355, 0.7772, 0.7728, 0.6874, 0.8626, 0.7772, 0.8626, 0.7772, 0.7728, 0.8671, 0.7355, 0.7772, 0.8626, 0.6501, 0.9525, 0.6874, 0.8626, 0.7772, 0.8626, 0.7772, 0.7728, 0.6874, 0.8626, 0.6501, 0.3009, 0.158, 0.2931, 0.1433, 0.3273, 0.1433, 0.3273, 0.1433, 0.3273, 0.158, 0.3009, 0.158, 0.6711, 0.8688, 0.6446, 0.8688, 0.6446, 0.854, 0.6446, 0.854, 0.6789, 0.854, 0.6711, 0.8688, 0.3517, 0.8775, 0.3306, 0.8775, 0.3306, 0.7989, 0.3306, 0.7989, 0.3517, 0.7989, 0.3517, 0.8775, 0.493, 0.2727, 0.493, 0.2957, 0.457, 0.2957, 0.457, 0.2957, 0.457, 0.2727, 0.493, 0.2727, 0.3517, 0.9115, 0.3306, 0.9115, 0.3306, 0.8775, 0.3306, 0.8775, 0.3517, 0.8775, 0.3517, 0.9115, 0.3009, 0.158, 0.2865, 0.158, 0.2931, 0.1433, 0.6789, 0.854, 0.6855, 0.8688, 0.6711, 0.8688, 0.428, 0.2727, 0.428, 0.2957, 0.4064, 0.2957, 0.4064, 0.2957, 0.4064, 0.2727, 0.428, 0.2727, 0.3098, 0.1655, 0.3009, 0.158, 0.3273, 0.158, 0.3273, 0.158, 0.3184, 0.1655, 0.3098, 0.1655, 0.4064, 0.2957, 0.3774, 0.2957, 0.3774, 0.2727, 0.3774, 0.2727, 0.4064, 0.2727, 0.4064, 0.2957, 0.6535, 0.8762, 0.6446, 0.8688, 0.6711, 0.8688, 0.6711, 0.8688, 0.6622, 0.8762, 0.6535, 0.8762, 0.428, 0.2727, 0.457, 0.2727, 0.457, 0.2957, 0.457, 0.2957, 0.428, 0.2957, 0.428, 0.2727])
me_untitled.materials.append(mat_material__35)
me_untitled.use_remesh_preserve_volume = False
me_untitled.use_remesh_preserve_attributes = False
me_untitled.use_mirror_vertex_groups = False
me_untitled.update()
me_untitled.normals_split_custom_set([tuple(v) for v in zip(*[iter([0.002588, -0.9455, -0.3255, 0.003123, -0.9463, -0.3232, 0.01224, -0.9464, -0.3226, 0.0, 1.0, 0.0, 0.0, 1.0, 0.0, 0.0, 1.0, 0.0, 0.0, 1.0, 0.0, 0.0, 1.0, 0.0, 0.0, 1.0, 0.0, -0.9263, -0.2449, -0.2863, -0.9104, 0.2234, 0.3483, -0.9401, 0.08623, 0.3299, -0.9104, 0.2234, 0.3483, -2.684e-05, 0.3208, 0.9471, -0.9401, 0.08623, 0.3299, -0.9263, -0.2449, -0.2863, -0.8132, -0.153, -0.5615, -1.993e-05, -0.1968, -0.9804, -0.9401, 0.08623, 0.3299, -0.8132, -0.153, -0.5615, -0.9263, -0.2449, -0.2863, -0.9122, -0.02305, 0.4091, -0.9401, 0.08623, 0.3299, -2.684e-05, 0.3208, 0.9471, -2.684e-05, 0.3208, 0.9471, -2.552e-05, -0.06046, 0.9982, -0.9122, -0.02305, 0.4091, -2.323e-05, -0.01145, -0.9999, -1.993e-05, -0.1968, -0.9804, -0.8132, -0.153, -0.5615, -0.8132, -0.153, -0.5615, -0.873, -0.01204, -0.4875, -2.323e-05, -0.01145, -0.9999, -0.9401, 0.08623, 0.3299, -0.873, -0.01204, -0.4875, -0.8132, -0.153, -0.5615, -0.9401, 0.08623, 0.3299, -0.9122, -0.02305, 0.4091, -0.873, -0.01204, -0.4875, -0.9122, -0.02305, 0.4091, -2.552e-05, -0.06046, 0.9982, -2.674e-05, 0.04598, 0.9989, -2.674e-05, 0.04598, 0.9989, -0.9047, 0.01804, 0.4257, -0.9122, -0.02305, 0.4091, -2.323e-05, -0.01145, -0.9999, -0.873, -0.01204, -0.4875, -0.9363, -0.09173, -0.339, -0.9363, -0.09173, -0.339, -2.126e-05, -0.2746, -0.9616, -2.323e-05, -0.01145, -0.9999, -0.9363, -0.09173, -0.339, -0.873, -0.01204, -0.4875, -0.9122, -0.02305, 0.4091, -0.9122, -0.02305, 0.4091, -0.9047, 0.01804, 0.4257, -0.9363, -0.09173, -0.339, 0.003075, 0.7398, 0.6729, -0.01574, 0.7446, 0.6674, 0.01574, 0.7446, 0.6674, 0.01574, 0.7446, 0.6674, 0.04728, 0.7558, 0.6531, 0.003075, 0.7398, 0.6729, -0.9705, 1.181e-06, 0.2412, -1.0, -8.158e-09, 0.0, -0.9711, -0.1189, -0.2068, 0.0, 0.0, -1.0, 0.0, 0.0, -1.0, 0.0, 0.0, -1.0, -0.9365, -0.2497, -0.2461, 1.404e-07, -0.59, -0.8074, -0.4315, -0.3228, -0.8424, -0.4202, 1.927e-06, 0.9074, -0.3348, 0.0, 0.9423, 0.3349, 0.0, 0.9423, -0.8816, 4.317e-06, 0.472, -0.9705, 1.181e-06, 0.2412, -0.9711, -0.1189, -0.2068, -0.9711, -0.1189, -0.2068, -0.9487, 6.4e-06, -0.3163, -0.8816, 4.317e-06, 0.472, -0.9104, 0.2234, 0.3483, -0.9263, -0.2449, -0.2863, -1.0, -2.449e-08, 0.0, -1.0, -2.449e-08, 0.0, -1.0, -8.158e-09, 0.0, -0.9705, 1.181e-06, 0.2412, -0.9705, 1.181e-06, 0.2412, -0.9104, 0.2234, 0.3483, -1.0, -2.449e-08, 0.0, -0.9711, -0.1189, -0.2068, -0.9365, -0.2497, -0.2461, -0.4315, -0.3228, -0.8424, -0.8816, 4.317e-06, 0.472, -0.3348, 0.0, 0.9423, -0.4202, 1.927e-06, 0.9074, -0.4202, 1.927e-06, 0.9074, -0.9705, 1.181e-06, 0.2412, -0.8816, 4.317e-06, 0.472, -0.4315, -0.3228, -0.8424, -0.4088, 0.0, -0.9126, -0.9487, 6.4e-06, -0.3163, -0.9487, 6.4e-06, -0.3163, -0.9711, -0.1189, -0.2068, -0.4315, -0.3228, -0.8424, -1.0, -8.158e-09, 0.0, -0.9365, -0.2497, -0.2461, -0.9711, -0.1189, -0.2068, 1.0, 0.0, 0.0, 1.0, 0.0, 0.0, 1.0, 0.0, 0.0, 1.0, 0.0, 0.0, 1.0, 0.0, 0.0, 1.0, 0.0, 0.0, 1.0, 0.0, 0.0, 1.0, 0.0, 0.0, 1.0, 0.0, 0.0, 1.0, 0.0, 0.0, 1.0, 0.0, 0.0, 1.0, 0.0, 0.0, -1.0, 0.0, 0.0, -1.0, 0.0, 0.0, -1.0, 0.0, 0.0, -1.0, 0.0, 0.0, -1.0, 0.0, 0.0, -1.0, 0.0, 0.0, -1.0, 0.0, 0.0, -1.0, 0.0, 0.0, -1.0, 0.0, 0.0, -1.0, 0.0, 0.0, -1.0, 0.0, 0.0, -1.0, 0.0, 0.0, 0.000598, -0.912, 0.4103, 0.003156, -0.9116, 0.411, 0.002836, -0.9117, 0.4109, 0.002695, -0.9117, 0.4109, 0.0, -0.912, 0.4101, 0.0006395, -0.912, 0.4103, 0.0, 0.0, 1.0, 0.0, 0.0, 1.0, 0.0, 0.0, 1.0, 0.0, 0.0, 1.0, 0.0, 0.0, 1.0, 0.0, 0.0, 1.0, 0.004276, 0.9139, 0.4059, 0.0, 0.9145, 0.4047, 0.01892, 0.9118, 0.4101, 0.01892, 0.9118, 0.4101, 0.02172, 0.9114, 0.4109, 0.004276, 0.9139, 0.4059, 0.0, 0.0, 1.0, 0.0, 0.0, 1.0, 0.0, 0.0, 1.0, 0.0, 0.0, 1.0, 0.0, 0.0, 1.0, 0.0, 0.0, 1.0, 0.0, 0.0, 1.0, 0.0, 0.0, 1.0, 0.0, 0.0, 1.0, 0.0, 0.0, 1.0, 0.0, 0.0, 1.0, 0.0, 0.0, 1.0, 1.0, 0.0, 0.0, 1.0, 0.0, 0.0, 1.0, 0.0, 0.0, 1.0, 0.0, 0.0, 1.0, 0.0, 0.0, 1.0, 0.0, 0.0, 0.0, 0.9296, 0.3685, 0.0, 0.9296, 0.3685, 0.0, 0.9296, 0.3685, 0.0, 0.9296, 0.3685, 0.0, 0.9296, 0.3685, 0.0, 0.9296, 0.3685, -1.0, 0.0, 0.0, -1.0, 0.0, 0.0, -1.0, 0.0, 0.0, -1.0, 0.0, 0.0, -1.0, 0.0, 0.0, -1.0, 0.0, 0.0, 0.0, -0.9296, 0.3685, 0.0, -0.9296, 0.3684, 0.0, -0.9296, 0.3684, 0.0, -0.9296, 0.3684, 0.0, -0.9296, 0.3685, 0.0, -0.9296, 0.3685, 0.0, 0.0, -1.0, 0.0, 0.0, -1.0, 0.0, 0.0, -1.0, 0.0, 0.0, -1.0, 0.0, 0.0, -1.0, 0.0, 0.0, -1.0, 0.0, 1.0, 0.0, 0.0, 1.0, 0.0, 0.0, 1.0, 0.0, 0.0, 1.0, 0.0, 0.0, 1.0, 0.0, 0.0, 1.0, 0.0, 0.9263, -0.2449, -0.2863, 0.9401, 0.08622, 0.3299, 0.9104, 0.2234, 0.3482, 0.9401, 0.08622, 0.3299, -2.684e-05, 0.3208, 0.9471, 0.9104, 0.2234, 0.3482, 0.9263, -0.2449, -0.2863, -1.993e-05, -0.1968, -0.9804, 0.8132, -0.153, -0.5615, 0.9401, 0.08622, 0.3299, 0.9263, -0.2449, -0.2863, 0.8132, -0.153, -0.5615, 0.9122, -0.02305, 0.4091, -2.552e-05, -0.06046, 0.9982, -2.684e-05, 0.3208, 0.9471, -2.684e-05, 0.3208, 0.9471, 0.9401, 0.08622, 0.3299, 0.9122, -0.02305, 0.4091, -2.323e-05, -0.01145, -0.9999, 0.873, -0.01205, -0.4876, 0.8132, -0.153, -0.5615, 0.8132, -0.153, -0.5615, -1.993e-05, -0.1968, -0.9804, -2.323e-05, -0.01145, -0.9999, 0.9401, 0.08622, 0.3299, 0.8132, -0.153, -0.5615, 0.873, -0.01205, -0.4876, 0.9401, 0.08622, 0.3299, 0.873, -0.01205, -0.4876, 0.9122, -0.02305, 0.4091, -2.674e-05, 0.04598, 0.9989, -2.552e-05, -0.06046, 0.9982, 0.9122, -0.02305, 0.4091, 0.9122, -0.02305, 0.4091, 0.9047, 0.01804, 0.4258, -2.674e-05, 0.04598, 0.9989, 0.9363, -0.09174, -0.339, 0.873, -0.01205, -0.4876, -2.323e-05, -0.01145, -0.9999, -2.323e-05, -0.01145, -0.9999, -2.126e-05, -0.2746, -0.9616, 0.9363, -0.09174, -0.339, 0.9363, -0.09174, -0.339, 0.9047, 0.01804, 0.4258, 0.9122, -0.02305, 0.4091, 0.9122, -0.02305, 0.4091, 0.873, -0.01205, -0.4876, 0.9363, -0.09174, -0.339, -0.003075, 0.7398, 0.6729, -0.04725, 0.7558, 0.6531, -0.01574, 0.7446, 0.6674, -0.01574, 0.7446, 0.6674, 0.003075, 0.7398, 0.6729, -0.003075, 0.7398, 0.6729, 0.0, -0.8641, -0.5033, 0.0, -0.8641, -0.5033, 0.0, -0.8641, -0.5033, 0.0, -0.8641, -0.5033, 0.0, -0.8641, -0.5033, 0.0, -0.8641, -0.5033, 0.9705, 5.808e-05, 0.241, 0.9711, -0.1189, -0.2068, 1.0, -7.523e-06, -8.187e-06, 0.0, 0.0, -1.0, 0.0, 0.0, -1.0, 0.0, 0.0, -1.0, 0.9365, -0.2497, -0.2461, 0.4315, -0.3228, -0.8424, 1.404e-07, -0.59, -0.8074, -0.4202, 1.927e-06, 0.9074, 0.3349, 0.0, 0.9423, 0.4201, -1.947e-06, 0.9075, 0.9711, -0.1189, -0.2068, 0.9705, 5.808e-05, 0.241, 0.8816, -1.186e-07, 0.472, 0.8816, -1.186e-07, 0.472, 0.9487, 0.0, -0.3163, 0.9711, -0.1189, -0.2068, -0.4315, -0.3228, -0.8424, 0.4315, -0.3228, -0.8424, 0.4088, 0.0, -0.9126, 0.4088, 0.0, -0.9126, -0.4088, 0.0, -0.9126, -0.4315, -0.3228, -0.8424, 0.9104, 0.2234, 0.3482, 1.0, -7.39e-06, -9.786e-06, 0.9263, -0.2449, -0.2863, 1.0, -7.39e-06, -9.786e-06, 0.9104, 0.2234, 0.3482, 0.9705, 5.808e-05, 0.241, 0.9705, 5.808e-05, 0.241, 1.0, -7.523e-06, -8.187e-06, 1.0, -7.39e-06, -9.786e-06, 0.9711, -0.1189, -0.2068, 0.4315, -0.3228, -0.8424, 0.9365, -0.2497, -0.2461, 0.4201, -1.947e-06, 0.9075, 0.3349, 0.0, 0.9423, 0.8816, -1.186e-07, 0.472, 0.8816, -1.186e-07, 0.472, 0.9705, 5.808e-05, 0.241, 0.4201, -1.947e-06, 0.9075, 0.4315, -0.3228, -0.8424, 0.9711, -0.1189, -0.2068, 0.9487, 0.0, -0.3163, 0.9487, 0.0, -0.3163, 0.4088, 0.0, -0.9126, 0.4315, -0.3228, -0.8424, 1.0, -7.523e-06, -8.187e-06, 0.9711, -0.1189, -0.2068, 0.9365, -0.2497, -0.2461, -1.0, 0.0, 0.0, -1.0, 0.0, 0.0, -1.0, 0.0, 0.0, -1.0, 0.0, 0.0, -1.0, 0.0, 0.0, -1.0, 0.0, 0.0, -1.0, 0.0, 0.0, -1.0, 0.0, 0.0, -1.0, 0.0, 0.0, -1.0, 0.0, 0.0, -1.0, 0.0, 0.0, -1.0, 0.0, 0.0, 1.0, 0.0, 0.0, 1.0, 0.0, 0.0, 1.0, 0.0, 0.0, 1.0, 0.0, 0.0, 1.0, 0.0, 0.0, 1.0, 0.0, 0.0, 1.0, 0.0, 0.0, 1.0, 0.0, 0.0, 1.0, 0.0, 0.0, 1.0, 0.0, 0.0, 1.0, 0.0, 0.0, 1.0, 0.0, 0.0, -0.0006195, -0.912, 0.4103, 0.0, -0.912, 0.4101, -0.00275, -0.9117, 0.4109, -0.00275, -0.9117, 0.4109, -0.003156, -0.9116, 0.411, -0.0006195, -0.912, 0.4103, 0.0, 0.0, 1.0, 0.0, 0.0, 1.0, 0.0, 0.0, 1.0, 0.0, 0.0, 1.0, 0.0, 0.0, 1.0, 0.0, 0.0, 1.0, -0.0189, 0.9118, 0.4101, 0.0, 0.9145, 0.4047, -0.004247, 0.9139, 0.4059, -0.004282, 0.9139, 0.4059, -0.02172, 0.9114, 0.4109, -0.01894, 0.9118, 0.4101, 0.0, 0.0, 1.0, 0.0, 0.0, 1.0, 0.0, 0.0, 1.0, 0.0, 0.0, 1.0, 0.0, 0.0, 1.0, 0.0, 0.0, 1.0, 0.0, 0.0, 1.0, 0.0, 0.0, 1.0, 0.0, 0.0, 1.0, 0.0, 0.0, 1.0, 0.0, 0.0, 1.0, 0.0, 0.0, 1.0, -1.0, 0.0, 0.0, -1.0, 0.0, 0.0, -1.0, 0.0, 0.0, -1.0, 0.0, 0.0, -1.0, 0.0, 0.0, -1.0, 0.0, 0.0, 0.0, 0.9296, 0.3685, 0.0, 0.9296, 0.3685, 0.0, 0.9296, 0.3685, 0.0, 0.9296, 0.3685, 0.0, 0.9296, 0.3685, 0.0, 0.9296, 0.3685, 1.0, 0.0, 0.0, 1.0, 0.0, 0.0, 1.0, 0.0, 0.0, 1.0, 0.0, 0.0, 1.0, 0.0, 0.0, 1.0, 0.0, 0.0, 0.0, -0.9296, 0.3684, 0.0, -0.9296, 0.3684, 0.0, -0.9296, 0.3685, 0.0, -0.9296, 0.3685, 0.0, -0.9296, 0.3685, 0.0, -0.9296, 0.3684, 0.9263, -0.2449, -0.2863, -0.9263, -0.2449, -0.2863, -1.993e-05, -0.1968, -0.9804, -0.9104, 0.2234, 0.3483, 0.9104, 0.2234, 0.3482, -2.684e-05, 0.3208, 0.9471, 0.002588, -0.9455, -0.3255, 0.0, -0.9409, -0.3388, -0.00517, -0.9465, -0.3228, -0.00517, -0.9465, -0.3228, -3.002e-05, -0.9485, -0.3167, -0.003145, -0.9468, -0.3219, 0.002588, -0.9455, -0.3255, -0.00517, -0.9465, -0.3228, -0.003145, -0.9468, -0.3219, 0.002588, -0.9455, -0.3255, -0.003145, -0.9468, -0.3219, 0.003123, -0.9463, -0.3232, 0.003123, -0.9463, -0.3232, 3.002e-05, -0.9485, -0.3167, 0.01224, -0.9464, -0.3226, 0.0, 0.0, -1.0, 0.0, 0.0, -1.0, 0.0, 0.0, -1.0, 0.4315, -0.3228, -0.8424, -0.4315, -0.3228, -0.8424, 1.404e-07, -0.59, -0.8074, 0.0, -1.0, 7.412e-07, 0.0, -1.0, 0.0, 0.0, -1.0, 4.658e-07, 0.0, -1.0, 0.0, 0.0, -1.0, 0.0, 0.0, -1.0, 2.179e-07, 0.0, -1.0, 0.0, 0.0, -1.0, 0.0, 0.0, -1.0, 2.179e-07, 0.0, -1.0, 4.658e-07, 0.0, -1.0, 0.0, 0.0, -1.0, 2.179e-07, 0.0, -1.0, 7.412e-07, 0.0, -1.0, 4.658e-07, 0.0, -1.0, 2.179e-07, 0.0, -1.0, 0.0, 0.0, -1.0, 0.0, 0.0, -1.0, 0.0, -5.707e-05, 0.7032, 0.711, 0.0, 0.703, 0.7112, -2.765e-05, 0.5585, 0.8295, 0.0002305, 0.7032, 0.711, 0.0, 0.7032, 0.7109, 8.388e-06, 0.7033, 0.7109, 0.0004013, 0.5584, 0.8295, 0.0002305, 0.7032, 0.711, 8.388e-06, 0.7033, 0.7109, -2.765e-05, 0.5585, 0.8295, 0.0004013, 0.5584, 0.8295, 8.388e-06, 0.7033, 0.7109, -5.707e-05, 0.7032, 0.711, -2.765e-05, 0.5585, 0.8295, 8.388e-06, 0.7033, 0.7109, 0.0, 0.7032, 0.7109, 0.0, 0.7032, 0.7109, 0.0, 0.7032, 0.7109, 0.0, 0.0, 1.0, 0.0004013, 0.5584, 0.8295, -2.765e-05, 0.5585, 0.8295, -2.765e-05, 0.5585, 0.8295, 0.0, 0.0, 1.0, 0.0, 0.0, 1.0, -1.0, 0.0, 0.0, -1.0, 0.0, 0.0, -1.0, 0.0, 0.0, 1.0, 0.0, 0.0, 1.0, 0.0, 0.0, 1.0, 0.0, 0.0, 1.0, 0.0, 0.0, 1.0, 0.0, 0.0, 1.0, 0.0, 0.0, 1.0, 0.0, 0.0, 1.0, 0.0, 0.0, 1.0, 0.0, 0.0, -1.0, 0.0, 0.0, -1.0, 0.0, 0.0, -1.0, 0.0, 0.0, -1.0, 0.0, 0.0, -1.0, 0.0, 0.0, -1.0, 0.0, 0.0, 0.0, -0.423, 0.9061, 0.0, -0.423, 0.9061, 0.0, -0.2167, 0.9762, 0.0, -0.2167, 0.9762, 0.0, -0.2166, 0.9762, 0.0, -0.423, 0.9061, 0.0, -0.2166, 0.9762, 0.0, -0.2167, 0.9762, 0.0, 0.2166, 0.9763, 0.0, 0.2166, 0.9763, 0.0, 0.2166, 0.9763, 0.0, -0.2166, 0.9762, 0.0, 0.2166, 0.9763, 0.0, 0.2166, 0.9763, 0.0, 0.4229, 0.9062, 0.0, 0.4229, 0.9062, 0.0, 0.4229, 0.9062, 0.0, 0.2166, 0.9763, 1.0, 0.0, 0.0, 1.0, 0.0, 0.0, 1.0, 0.0, 0.0, 1.0, 0.0, 0.0, 1.0, 0.0, 0.0, 1.0, 0.0, 0.0, -1.0, 0.0, 0.0, -1.0, 0.0, 0.0, -1.0, 0.0, 0.0, -1.0, 0.0, 0.0, -1.0, 0.0, 0.0, -1.0, 0.0, 0.0, 0.0, -1.0, 0.0, 0.0, -1.0, 0.0, 0.0, -1.0, 0.0, 0.0, -1.0, 0.0, 0.0, -1.0, 0.0, 0.0, -1.0, 0.0, 0.0, 0.0, 1.0, 0.0, 0.0, 1.0, 0.0, 0.0, 1.0, 0.0, 0.0, 1.0, 0.0, 0.0, 1.0, 0.0, 0.0, 1.0, 0.0, 1.0, 0.0, 0.0, 1.0, 0.0, 0.0, 1.0, 0.0, 0.0, 1.0, 0.0, 0.0, 1.0, 0.0, 0.0, 1.0, 0.0, 3.2e-05, 1.0, 0.0, -7.583e-07, 1.0, 0.0, -0.8661, -0.4998, 0.0, -0.8661, -0.4998, 0.0, -0.8662, -0.4998, 0.0, 3.2e-05, 1.0, 0.0, -0.8662, -0.4998, 0.0, -0.8661, -0.4998, 0.0, 0.8661, -0.4998, 0.0, 0.8661, -0.4998, 0.0, 0.8661, -0.4998, 0.0, -0.8662, -0.4998, 0.0, 0.8661, -0.4998, 0.0, 0.8661, -0.4998, 0.0, -7.583e-07, 1.0, 0.0, -7.583e-07, 1.0, 0.0, 3.2e-05, 1.0, 0.0, 0.8661, -0.4998, 0.0, 0.0, 0.0, 1.0, 0.0, 0.0, 1.0, 0.0, 0.0, 1.0, 1.0, 0.0, 0.0, 1.0, 0.0, 0.0, 0.9771, 3.01e-06, 0.2127, 0.9771, 1.111e-06, 0.2127, 0.9771, 0.0, 0.2127, 1.0, 0.0, 0.0, -0.9771, 0.0, 0.2127, -1.0, 0.0, 0.0, -1.0, 0.0, 0.0, -1.0, 0.0, 0.0, -0.9771, 0.0, 0.2127, -0.9771, 0.0, 0.2127, 0.6871, 0.0, 0.7266, 0.9771, 0.0, 0.2127, 0.9771, 1.111e-06, 0.2127, 0.9771, 1.111e-06, 0.2127, 0.6871, 0.0, 0.7266, 0.6871, 0.0, 0.7266, -0.6871, 0.0, 0.7266, -0.9771, 0.0, 0.2127, -0.9771, 0.0, 0.2127, -0.9771, 0.0, 0.2127, -0.6871, 0.0, 0.7266, -0.6871, 0.0, 0.7266, 0.6871, 0.0, 0.7266, 1e-05, 0.0, 1.0, -8.597e-06, 0.0, 1.0, -8.597e-06, 0.0, 1.0, 0.6871, 0.0, 0.7266, 0.6871, 0.0, 0.7266, -0.6871, 0.0, 0.7266, -8.597e-06, 0.0, 1.0, 1e-05, 0.0, 1.0, 1e-05, 0.0, 1.0, -0.6871, 0.0, 0.7266, -0.6871, 0.0, 0.7266, -0.9738, 0.0, -0.2272, -0.9995, 0.0, -0.03033, -0.9995, 0.0, -0.03033, -0.9995, 0.0, -0.03033, -0.9738, 0.0, -0.2273, -0.9738, 0.0, -0.2272, 0.9995, 0.0, -0.03034, 0.9995, 0.0, -0.03034, 0.9738, 8.136e-06, -0.2272, 0.9738, 0.0, -0.2272, 0.9738, 0.0, -0.2272, 0.9995, 0.0, -0.03034, -0.9738, 0.0, -0.2272, -0.9738, 0.0, -0.2273, -0.6871, 0.0, -0.7265, -0.6871, 0.0, -0.7265, -0.6871, 0.0, -0.7265, -0.9738, 0.0, -0.2272, 0.9738, 0.0, -0.2272, 0.9738, 0.0, -0.2272, 0.6871, 0.0, -0.7265, 0.6871, 0.0, -0.7265, 0.6871, 0.0, -0.7265, 0.9738, 0.0, -0.2272, 8.545e-06, 0.0, -1.0, -1.006e-05, 0.0, -1.0, -0.6871, 0.0, -0.7265, -0.6871, 0.0, -0.7265, -0.6871, 0.0, -0.7265, 8.545e-06, 0.0, -1.0, -1.006e-05, 0.0, -1.0, 8.545e-06, 0.0, -1.0, 0.6871, 0.0, -0.7265, 0.6871, 0.0, -0.7265, 0.6871, 0.0, -0.7265, -1.006e-05, 0.0, -1.0, 0.0, 0.0, -1.0, 0.0, 0.0, -1.0, 0.0, 0.0, -1.0, 0.0, 0.0, -1.0, 0.0, 0.0, -1.0, 0.0, 0.0, -1.0, 0.0, -1.0, 0.0, 0.0, -1.0, 0.0, 0.0, -1.0, 0.0, 0.0, -1.0, 0.0, 0.0, -1.0, 0.0, 0.0, -1.0, 0.0, 0.0, 1.0, 0.0, 0.0, 1.0, 0.0, 0.0, 1.0, 0.0, 0.0, 1.0, 0.0, 0.0, 1.0, 0.0, 0.0, 1.0, 0.0, 0.0, 0.0, 1.0, 0.0, 0.0, 1.0, 0.0, 0.0, 1.0, 0.0, 0.0, 1.0, 0.0, 0.0, 1.0, 0.0, 0.0, 1.0, 0.0, 0.999, 0.04539, 0.0, 0.999, 0.04539, 0.0, 0.999, 0.04539, 0.0, 0.999, 0.04539, 0.0, 0.999, 0.04539, 0.0, 0.999, 0.04539, 0.0, -0.999, 0.0454, 0.0, -0.999, 0.0454, 0.0, -0.999, 0.0454, 0.0, -0.999, 0.0454, 0.0, -0.999, 0.0454, 0.0, -0.999, 0.0454, 1.0, -5.735e-10, 0.0, 1.0, -3.35e-08, 0.0, 1.0, -2.798e-08, 0.0, 1.0, -2.798e-08, 0.0, 1.0, 0.0, 0.0, 1.0, -5.735e-10, 0.0, -1.0, 0.0, 0.0, -1.0, 0.0, 0.0, -1.0, 0.0, 0.0, -1.0, 0.0, 0.0, -1.0, 0.0, 0.0, -1.0, 0.0, 0.0, 0.0, -0.7953, -0.6062, 0.0, -0.7953, -0.6062, 0.0, -0.7953, -0.6062, 0.0, -0.7953, -0.6062, 0.0, -0.7953, -0.6062, 0.0, -0.7953, -0.6062, 0.0, -0.9221, 0.3869, 0.0, -0.9221, 0.3869, 0.0, -0.9221, 0.3869, 0.0, -0.9221, 0.3869, 0.0, -0.9221, 0.3869, 0.0, -0.9221, 0.3869, 0.0, 0.992, 0.126, 0.0, 0.992, 0.126, 0.0, 0.9804, -0.1969, 0.0, 0.9804, -0.1969, 0.0, 0.9804, -0.1969, 0.0, 0.992, 0.126, 1.0, -5.735e-10, 0.0, 1.0, 0.0, 0.0, 1.0, 0.0, 0.0, 1.0, 0.0, 0.0, 1.0, 0.0, 0.0, 1.0, -5.735e-10, 0.0, -1.0, 0.0, 0.0, -1.0, 0.0, 0.0, -1.0, 0.0, 0.0, -1.0, 0.0, 0.0, -1.0, 0.0, 0.0, -1.0, 0.0, 0.0, 0.0, -0.9024, -0.4309, 0.0, -0.9024, -0.4309, 0.0, -0.9024, -0.4309, 0.0, -0.9024, -0.4309, 0.0, -0.9024, -0.4309, 0.0, -0.9024, -0.4309, 0.0, 0.9804, -0.1969, 0.0, 0.9804, -0.1969, 0.0, 0.8665, -0.4993, 0.0, 0.8665, -0.4993, 0.0, 0.8665, -0.4993, 0.0, 0.9804, -0.1969, -1.0, 0.0, 0.0, -1.0, 0.0, 0.0, -1.0, 0.0, 0.0, -1.0, 0.0, 0.0, -1.0, 0.0, 0.0, -1.0, 0.0, 0.0, 0.0, 0.4107, -0.9118, 0.0, 0.4107, -0.9118, 0.0, 0.06954, -0.9976, 0.0, 0.06954, -0.9976, 0.0, 0.06954, -0.9976, 0.0, 0.4107, -0.9118, 0.0, -0.9257, -0.3783, 0.0, -0.9257, -0.3783, 0.0, -0.9257, -0.3783, 0.0, -0.9257, -0.3783, 0.0, -0.9257, -0.3783, 0.0, -0.9257, -0.3783, 0.0, 0.701, -0.7131, 0.0, 0.701, -0.7131, 0.0, 0.4107, -0.9118, 0.0, 0.4107, -0.9118, 0.0, 0.4107, -0.9118, 0.0, 0.701, -0.7131, 1.0, 4.511e-09, 0.0, 1.0, 4.511e-09, 0.0, 1.0, 4.511e-09, 0.0, 1.0, 0.0, 0.0, 1.0, 0.0, 0.0, 1.0, 0.0, 0.0, -1.0, 0.0, 0.0, -1.0, 0.0, 0.0, -1.0, 0.0, 0.0, 1.0, 2.003e-09, 0.0, 1.0, 4.611e-09, 0.0, 1.0, 0.0, 0.0, 0.0, 1.0, 0.0, 0.0, 1.0, 0.0, 0.0, 1.0, 0.0, 0.0, 1.0, 0.0, 0.0, 1.0, 0.0, 0.0, 1.0, 0.0, 0.0, -0.9779, -0.2091, 0.0, -0.9779, -0.2091, 0.0, -0.9779, -0.2091, 0.0, -0.9779, -0.2091, 0.0, -0.9779, -0.2091, 0.0, -0.9779, -0.2091, -1.0, -1.288e-08, 0.0, -1.0, 0.0, 0.0, -1.0, -9.658e-10, 0.0, -1.0, -9.658e-10, 0.0, -1.0, -1.543e-08, 0.0, -1.0, -1.288e-08, 0.0, 0.0, 0.1625, 0.9867, 0.0, 0.1625, 0.9867, 0.0, 0.1625, 0.9867, 0.0, 0.1625, 0.9867, 0.0, 0.1625, 0.9867, 0.0, 0.1625, 0.9867, 1.0, -1.174e-08, 0.0, 1.0, -1.543e-08, 0.0, 1.0, 4.611e-09, 0.0, 1.0, 4.611e-09, 0.0, 1.0, 2.003e-09, 0.0, 1.0, -1.174e-08, 0.0, 0.0, -0.07225, -0.9974, 0.0, -0.07225, -0.9974, 0.0, -0.07225, -0.9974, 0.0, -0.07225, -0.9974, 0.0, -0.07225, -0.9974, 0.0, -0.07225, -0.9974, 2.233e-06, 0.994, -0.1092, 0.0, 0.994, -0.1092, -1.148e-09, 0.994, -0.1092, -1.148e-09, 0.994, -0.1092, -1.93e-13, 0.994, -0.1092, 2.233e-06, 0.994, -0.1092, -2.233e-06, 0.994, -0.1092, -1.93e-13, 0.994, -0.1092, -1.148e-09, 0.994, -0.1092, -1.148e-09, 0.994, -0.1092, 0.0, 0.994, -0.1092, -2.233e-06, 0.994, -0.1092, -3.649e-06, 0.994, -0.1092, 0.0, 0.994, -0.1092, -1.148e-09, 0.994, -0.1092, -1.148e-09, 0.994, -0.1092, -4.59e-09, 0.994, -0.1092, -3.649e-06, 0.994, -0.1092, 3.644e-06, 0.994, -0.1092, -4.59e-09, 0.994, -0.1092, -1.148e-09, 0.994, -0.1092, -1.148e-09, 0.994, -0.1092, 0.0, 0.994, -0.1092, 3.644e-06, 0.994, -0.1092, 1.0, 1.02e-07, 9.601e-07, 1.0, -4.455e-06, 8.25e-06, 0.7071, 0.07718, 0.7029, 0.7071, 0.07718, 0.7029, 0.7071, 0.07718, 0.7029, 1.0, 1.02e-07, 9.601e-07, 0.7071, 0.07718, 0.7029, 0.7071, 0.07718, 0.7029, 3.851e-06, 0.1091, 0.994, 3.851e-06, 0.1091, 0.994, -3.943e-06, 0.1091, 0.994, 0.7071, 0.07718, 0.7029, -3.943e-06, 0.1091, 0.994, 3.851e-06, 0.1091, 0.994, -0.7071, 0.07718, 0.7029, -0.7071, 0.07718, 0.7029, -0.7071, 0.07717, 0.7029, -3.943e-06, 0.1091, 0.994, -0.7071, 0.07717, 0.7029, -0.7071, 0.07718, 0.7029, -1.0, 2.295e-06, 2.087e-05, -1.0, 2.295e-06, 2.087e-05, -1.0, -5.45e-06, -7.598e-07, -0.7071, 0.07717, 0.7029, -1.0, -5.45e-06, -7.598e-07, -1.0, 2.295e-06, 2.087e-05, -0.7071, -0.07722, -0.7029, -0.7071, -0.07722, -0.7029, -0.7071, -0.07722, -0.7029, -1.0, -5.45e-06, -7.598e-07, -0.7071, -0.07722, -0.7029, -0.7071, -0.07722, -0.7029, -3.568e-06, -0.1092, -0.994, -3.568e-06, -0.1092, -0.994, 4.179e-06, -0.1092, -0.994, -0.7071, -0.07722, -0.7029, 4.179e-06, -0.1092, -0.994, -3.568e-06, -0.1092, -0.994, 0.7071, -0.07722, -0.7029, 0.7071, -0.07722, -0.7029, 0.7071, -0.07722, -0.7029, 4.179e-06, -0.1092, -0.994, 0.7071, -0.07722, -0.7029, 0.7071, -0.07722, -0.7029, 1.0, -4.455e-06, 8.25e-06, 1.0, -4.455e-06, 8.25e-06, 1.0, 1.02e-07, 9.601e-07, 0.7071, -0.07722, -0.7029, 0.0, -0.994, 0.1092, -1.909e-06, -0.994, 0.1092, 2.87e-10, -0.994, 0.1092, 2.87e-10, -0.994, 0.1092, 2.171e-06, -0.994, 0.1092, 0.0, -0.994, 0.1092, 1.148e-09, -0.994, 0.1092, 1.91e-06, -0.994, 0.1092, 2.87e-10, -0.994, 0.1092, 2.87e-10, -0.994, 0.1092, -1.909e-06, -0.994, 0.1092, 1.148e-09, -0.994, 0.1092, 0.0, -0.994, 0.1092, -2.171e-06, -0.994, 0.1092, 2.87e-10, -0.994, 0.1092, 2.87e-10, -0.994, 0.1092, 1.91e-06, -0.994, 0.1092, 0.0, -0.994, 0.1092, -3.86e-13, -0.994, 0.1092, 2.171e-06, -0.994, 0.1092, 2.87e-10, -0.994, 0.1092, 2.87e-10, -0.994, 0.1092, -2.171e-06, -0.994, 0.1092, -3.86e-13, -0.994, 0.1092, 0.0, 1.0, 0.0, 0.0, 1.0, 0.0, 0.0, 1.0, 0.0, 0.0, 1.0, 0.0, 0.0, 1.0, 0.0, 0.0, 1.0, 0.0, 0.0, -1.0, 0.0, 0.0, -1.0, 0.0, 0.0, -1.0, 0.0, 0.0, -1.0, 0.0, 0.0, -1.0, 0.0, 0.0, -1.0, 0.0, 0.0, 0.0, -1.0, 0.0, 0.0, -1.0, 0.0, 0.0, -1.0, 0.0, 0.0, -1.0, 0.0, 0.0, -1.0, 0.0, 0.0, -1.0, 0.0, 0.0, 1.0, 0.0, 0.0, 1.0, 0.3415, 0.0, 0.9399, 0.3415, 0.0, 0.9399, 0.3415, 0.0, 0.9399, 0.0, 0.0, 1.0, -1.0, 0.0, 0.0, -1.0, 0.0, 0.0, -1.0, 0.0, 0.0, -1.0, 0.0, 0.0, -1.0, 0.0, 0.0, -1.0, 0.0, 0.0, 0.0, 1.0, 2.462e-07, 0.0, 1.0, 2.462e-07, 0.0, 1.0, 2.462e-07, 0.0, -1.0, 0.0, 0.0, -1.0, 0.0, 0.0, -1.0, 0.0, 0.3415, 0.0, 0.9399, 0.3415, 0.0, 0.9399, -0.3415, 0.0, 0.9399, -0.3415, 0.0, 0.9399, -0.3415, 0.0, 0.9399, 0.3415, 0.0, 0.9399, 0.0, 1.0, 0.0, 0.0, 1.0, 0.0, 0.0, 1.0, 0.0, 0.0, 1.0, 0.0, 0.0, 1.0, 0.0, 0.0, 1.0, 0.0, -0.3415, 0.0, 0.9399, -0.6419, 0.0, 0.7668, -0.6419, 0.0, 0.7668, -0.6419, 0.0, 0.7668, -0.3415, 0.0, 0.9399, -0.3415, 0.0, 0.9399, 0.0, -1.0, 0.0, 0.0, -1.0, 0.0, 0.0, -1.0, 0.0, 0.0, -1.0, 0.0, 0.0, -1.0, 0.0, 0.0, -1.0, 0.0, 0.3415, 0.0, 0.9399, 0.3415, 0.0, 0.9399, 0.3415, 0.0, 0.9399, 0.3415, 0.0, 0.9399, 0.3415, 0.0, 0.9399, 0.3415, 0.0, 0.9399])] * 3)])
me_cylinder_001 = bpy.data.meshes.new('Cylinder.001')
me_cylinder_001.from_pydata([(1.152e-08, 0.785, -4.391), (1.152e-08, 0.785, 2.163), (0.1531, 0.7699, -4.391), (0.1531, 0.7699, 2.163), (0.3004, 0.7252, -4.391), (0.3004, 0.7252, 2.163), (0.4361, 0.6527, -4.391), (0.4361, 0.6527, 2.163), (0.5551, 0.5551, -4.391), (0.5551, 0.5551, 2.163), (0.6527, 0.4361, -4.391), (0.6527, 0.4361, 2.163), (0.7252, 0.3004, -4.391), (0.7252, 0.3004, 2.163), (0.7699, 0.1531, -4.391), (0.7699, 0.1531, 2.163), (0.785, -2.989e-08, -4.391), (0.785, 1.88e-07, 2.163), (0.7699, -0.1531, -4.391), (0.7699, -0.1531, 2.163), (0.7252, -0.3004, -4.391), (0.7252, -0.3004, 2.163), (0.6527, -0.4361, -4.391), (0.6527, -0.4361, 2.163), (0.5551, -0.5551, -4.391), (0.5551, -0.5551, 2.163), (0.4361, -0.6527, -4.391), (0.4361, -0.6527, 2.163), (0.3004, -0.7252, -4.391), (0.3004, -0.7252, 2.163), (0.1531, -0.7699, -4.391), (0.1531, -0.7699, 2.163), (-2.443e-07, -0.785, -4.391), (-2.443e-07, -0.785, 2.163), (-0.1531, -0.7699, -4.391), (-0.1531, -0.7699, 2.163), (-0.3004, -0.7252, -4.391), (-0.3004, -0.7252, 2.163), (-0.4361, -0.6527, -4.391), (-0.4361, -0.6527, 2.163), (-0.5551, -0.5551, -4.391), (-0.5551, -0.5551, 2.163), (-0.6527, -0.4361, -4.391), (-0.6527, -0.4361, 2.163), (-0.7252, -0.3004, -4.391), (-0.7252, -0.3004, 2.163), (-0.7699, -0.1531, -4.391), (-0.7699, -0.1531, 2.163), (-0.785, 6.688e-07, -4.391), (-0.785, 8.867e-07, 2.163), (-0.7699, 0.1531, -4.391), (-0.7699, 0.1531, 2.163), (-0.7252, 0.3004, -4.391), (-0.7252, 0.3004, 2.163), (-0.6527, 0.4361, -4.391), (-0.6527, 0.4361, 2.163), (-0.5551, 0.5551, -4.391), (-0.5551, 0.5551, 2.163), (-0.4361, 0.6527, -4.391), (-0.4361, 0.6527, 2.163), (-0.3004, 0.7252, -4.391), (-0.3004, 0.7252, 2.163), (-0.1531, 0.7699, -4.391), (-0.1531, 0.7699, 2.163), (8.224e-08, 0.5862, -4.665), (0.1144, 0.5749, -4.665), (0.2243, 0.5416, -4.665), (0.3257, 0.4874, -4.665), (0.4145, 0.4145, -4.665), (0.4874, 0.3257, -4.665), (0.5416, 0.2243, -4.665), (0.5749, 0.1144, -4.665), (0.5862, 1.636e-08, -4.665), (0.5749, -0.1144, -4.665), (0.5416, -0.2243, -4.665), (0.4874, -0.3257, -4.665), (0.4145, -0.4145, -4.665), (0.3257, -0.4874, -4.665), (0.2243, -0.5416, -4.665), (0.1144, -0.5749, -4.665), (-1.088e-07, -0.5862, -4.665), (-0.1144, -0.5749, -4.665), (-0.2243, -0.5416, -4.665), (-0.3257, -0.4874, -4.665), (-0.4145, -0.4145, -4.665), (-0.4874, -0.3257, -4.665), (-0.5416, -0.2243, -4.665), (-0.5749, -0.1144, -4.665), (-0.5862, 5.381e-07, -4.665), (-0.5749, 0.1144, -4.665), (-0.5416, 0.2243, -4.665), (-0.4874, 0.3257, -4.665), (-0.4145, 0.4145, -4.665), (-0.3257, 0.4874, -4.665), (-0.2243, 0.5416, -4.665), (-0.1144, 0.5749, -4.665), (-9.988e-09, 1.169, 3.332), (0.2282, 1.147, 3.332), (0.4475, 1.08, 3.332), (0.6497, 0.9724, 3.332), (0.8269, 0.8269, 3.332), (0.9724, 0.6497, 3.332), (1.08, 0.4475, 3.332), (1.147, 0.2282, 3.332), (1.169, 7.215e-08, 3.332), (1.147, -0.2282, 3.332), (1.08, -0.4475, 3.332), (0.9724, -0.6497, 3.332), (0.8269, -0.8269, 3.332), (0.6497, -0.9724, 3.332), (0.4475, -1.08, 3.332), (0.2282, -1.147, 3.332), (-3.911e-07, -1.169, 3.332), (-0.2282, -1.147, 3.332), (-0.4475, -1.08, 3.332), (-0.6497, -0.9724, 3.332), (-0.8269, -0.8269, 3.332), (-0.9724, -0.6497, 3.332), (-1.08, -0.4475, 3.332), (-1.147, -0.2282, 3.332), (-1.169, 1.113e-06, 3.332), (-1.147, 0.2282, 3.332), (-1.08, 0.4475, 3.332), (-0.9724, 0.6497, 3.332), (-0.8269, 0.8269, 3.332), (-0.6497, 0.9724, 3.332), (-0.4475, 1.08, 3.332), (-0.2282, 1.147, 3.332), (1.044, 0.2076, 2.747), (1.064, 1.086e-07, 2.747), (-3.526e-07, -1.064, 2.747), (-0.2076, -1.044, 2.747), (-1.044, 0.2076, 2.747), (-0.9833, 0.4073, 2.747), (0.5913, 0.885, 2.747), (0.7526, 0.7526, 2.747), (0.7526, -0.7526, 2.747), (0.5913, -0.885, 2.747), (-0.885, -0.5913, 2.747), (-0.9834, -0.4073, 2.747), (-0.4073, 0.9834, 2.747), (-0.2076, 1.044, 2.747), (1.044, -0.2076, 2.747), (-0.4073, -0.9833, 2.747), (-0.885, 0.5913, 2.747), (0.885, 0.5913, 2.747), (0.4073, -0.9833, 2.747), (-1.044, -0.2076, 2.747), (-5.813e-09, 1.064, 2.747), (0.2076, 1.044, 2.747), (0.9833, -0.4073, 2.747), (-0.5913, -0.885, 2.747), (-0.7526, 0.7526, 2.747), (0.9833, 0.4073, 2.747), (0.2076, -1.044, 2.747), (-1.064, 1.056e-06, 2.747), (0.4073, 0.9833, 2.747), (0.885, -0.5913, 2.747), (-0.7526, -0.7526, 2.747), (-0.5913, 0.885, 2.747), (2.284e-07, 1.169, 4.558), (0.2282, 1.147, 4.558), (0.4475, 1.08, 4.558), (0.6497, 0.9724, 4.558), (0.8269, 0.8269, 4.558), (0.9724, 0.6497, 4.558), (1.08, 0.4475, 4.558), (1.147, 0.2282, 4.558), (1.169, 7.215e-08, 4.558), (1.147, -0.2282, 4.558), (1.08, -0.4475, 4.558), (0.9724, -0.6497, 4.558), (0.8269, -0.8269, 4.558), (0.6497, -0.9724, 4.558), (0.4475, -1.08, 4.558), (0.2282, -1.147, 4.558), (-1.526e-07, -1.169, 4.558), (-0.2282, -1.147, 4.558), (-0.4475, -1.08, 4.558), (-0.6497, -0.9724, 4.558), (-0.8269, -0.8269, 4.558), (-0.9724, -0.6497, 4.558), (-1.08, -0.4475, 4.558), (-1.147, -0.2282, 4.558), (-1.169, 1.113e-06, 4.558), (-1.147, 0.2282, 4.558), (-1.08, 0.4475, 4.558), (-0.9724, 0.6497, 4.558), (-0.8269, 0.8269, 4.558), (-0.6497, 0.9724, 4.558), (-0.4475, 1.08, 4.558), (-0.2282, 1.147, 4.558)], [], [(0, 1, 3, 2), (2, 3, 5, 4), (4, 5, 7, 6), (6, 7, 9, 8), (8, 9, 11, 10), (10, 11, 13, 12), (12, 13, 15, 14), (14, 15, 17, 16), (16, 17, 19, 18), (18, 19, 21, 20), (20, 21, 23, 22), (22, 23, 25, 24), (24, 25, 27, 26), (26, 27, 29, 28), (28, 29, 31, 30), (30, 31, 33, 32), (32, 33, 35, 34), (34, 35, 37, 36), (36, 37, 39, 38), (38, 39, 41, 40), (40, 41, 43, 42), (42, 43, 45, 44), (44, 45, 47, 46), (46, 47, 49, 48), (48, 49, 51, 50), (50, 51, 53, 52), (52, 53, 55, 54), (54, 55, 57, 56), (56, 57, 59, 58), (58, 59, 61, 60), (129, 128, 103, 104), (60, 61, 63, 62), (62, 63, 1, 0), (6, 8, 68, 67), (64, 65, 66, 67, 68, 69, 70, 71, 72, 73, 74, 75, 76, 77, 78, 79, 80, 81, 82, 83, 84, 85, 86, 87, 88, 89, 90, 91, 92, 93, 94, 95), (24, 26, 77, 76), (42, 44, 86, 85), (60, 62, 95, 94), (16, 18, 73, 72), (34, 36, 82, 81), (52, 54, 91, 90), (8, 10, 69, 68), (26, 28, 78, 77), (44, 46, 87, 86), (0, 2, 65, 64), (62, 0, 64, 95), (18, 20, 74, 73), (36, 38, 83, 82), (54, 56, 92, 91), (10, 12, 70, 69), (28, 30, 79, 78), (46, 48, 88, 87), (2, 4, 66, 65), (20, 22, 75, 74), (38, 40, 84, 83), (56, 58, 93, 92), (12, 14, 71, 70), (30, 32, 80, 79), (48, 50, 89, 88), (4, 6, 67, 66), (22, 24, 76, 75), (40, 42, 85, 84), (58, 60, 94, 93), (14, 16, 72, 71), (32, 34, 81, 80), (50, 52, 90, 89), (121, 120, 184, 185), (131, 130, 112, 113), (133, 132, 121, 122), (135, 134, 99, 100), (137, 136, 108, 109), (139, 138, 117, 118), (141, 140, 126, 127), (142, 129, 104, 105), (143, 131, 113, 114), (144, 133, 122, 123), (145, 135, 100, 101), (146, 137, 109, 110), (147, 139, 118, 119), (149, 148, 96, 97), (148, 141, 127, 96), (150, 142, 105, 106), (151, 143, 114, 115), (152, 144, 123, 124), (153, 145, 101, 102), (154, 146, 110, 111), (155, 147, 119, 120), (156, 149, 97, 98), (157, 150, 106, 107), (158, 151, 115, 116), (159, 152, 124, 125), (128, 153, 102, 103), (130, 154, 111, 112), (132, 155, 120, 121), (134, 156, 98, 99), (136, 157, 107, 108), (138, 158, 116, 117), (140, 159, 125, 126), (61, 59, 159, 140), (43, 41, 158, 138), (25, 23, 157, 136), (7, 5, 156, 134), (51, 49, 155, 132), (33, 31, 154, 130), (15, 13, 153, 128), (59, 57, 152, 159), (41, 39, 151, 158), (23, 21, 150, 157), (5, 3, 149, 156), (49, 47, 147, 155), (31, 29, 146, 154), (13, 11, 145, 153), (57, 55, 144, 152), (39, 37, 143, 151), (21, 19, 142, 150), (1, 63, 141, 148), (3, 1, 148, 149), (47, 45, 139, 147), (29, 27, 137, 146), (11, 9, 135, 145), (55, 53, 133, 144), (37, 35, 131, 143), (19, 17, 129, 142), (63, 61, 140, 141), (45, 43, 138, 139), (27, 25, 136, 137), (9, 7, 134, 135), (53, 51, 132, 133), (35, 33, 130, 131), (17, 15, 128, 129), (161, 160, 191, 190, 189, 188, 187, 186, 185, 184, 183, 182, 181, 180, 179, 178, 177, 176, 175, 174, 173, 172, 171, 170, 169, 168, 167, 166, 165, 164, 163, 162), (108, 107, 171, 172), (122, 121, 185, 186), (109, 108, 172, 173), (123, 122, 186, 187), (110, 109, 173, 174), (97, 96, 160, 161), (124, 123, 187, 188), (111, 110, 174, 175), (98, 97, 161, 162), (125, 124, 188, 189), (112, 111, 175, 176), (99, 98, 162, 163), (126, 125, 189, 190), (113, 112, 176, 177), (100, 99, 163, 164), (127, 126, 190, 191), (114, 113, 177, 178), (101, 100, 164, 165), (96, 127, 191, 160), (115, 114, 178, 179), (102, 101, 165, 166), (116, 115, 179, 180), (103, 102, 166, 167), (117, 116, 180, 181), (104, 103, 167, 168), (118, 117, 181, 182), (105, 104, 168, 169), (119, 118, 182, 183), (106, 105, 169, 170), (120, 119, 183, 184), (107, 106, 170, 171)])
_uv = me_cylinder_001.uv_layers.new(name='UVMap')
_uv.uv.foreach_set('vector', [0.7707, 0.4955, 0.1668, 0.5091, 0.1667, 0.4993, 0.77, 0.4902, 0.77, 0.4902, 0.1667, 0.4993, 0.1668, 0.4896, 0.7699, 0.4814, 0.7699, 0.4814, 0.1668, 0.4896, 0.1669, 0.4799, 0.77, 0.4771, 0.77, 0.4771, 0.1669, 0.4799, 0.1673, 0.4703, 0.7702, 0.4683, 0.7702, 0.4683, 0.1673, 0.4703, 0.1677, 0.4608, 0.7705, 0.4629, 0.7705, 0.4629, 0.1677, 0.4608, 0.1683, 0.4514, 0.7711, 0.4539, 0.7711, 0.4539, 0.1683, 0.4514, 0.1691, 0.4421, 0.7721, 0.4482, 0.7721, 0.4482, 0.1691, 0.4421, 0.1701, 0.4332, 0.7734, 0.4387, 0.7742, 0.5615, 0.1721, 0.5845, 0.1707, 0.5756, 0.7725, 0.552, 0.7725, 0.552, 0.1707, 0.5756, 0.1695, 0.5664, 0.7712, 0.5438, 0.7712, 0.5438, 0.1695, 0.5664, 0.1685, 0.5571, 0.7702, 0.5349, 0.7702, 0.5349, 0.1685, 0.5571, 0.1676, 0.5477, 0.7713, 0.527, 0.7713, 0.527, 0.1676, 0.5477, 0.167, 0.5381, 0.7706, 0.5182, 0.7706, 0.5182, 0.167, 0.5381, 0.1664, 0.5286, 0.7711, 0.5109, 0.7711, 0.5109, 0.1664, 0.5286, 0.166, 0.519, 0.7707, 0.5022, 0.7707, 0.5022, 0.166, 0.519, 0.1658, 0.5093, 0.7714, 0.4956, 0.7714, 0.4956, 0.1658, 0.5093, 0.1656, 0.4997, 0.7712, 0.4869, 0.7712, 0.4869, 0.1656, 0.4997, 0.1657, 0.4901, 0.7702, 0.4817, 0.7702, 0.4817, 0.1657, 0.4901, 0.1658, 0.4806, 0.7702, 0.4731, 0.7702, 0.4731, 0.1658, 0.4806, 0.1661, 0.4711, 0.7699, 0.4669, 0.7699, 0.4669, 0.1661, 0.4711, 0.1666, 0.4617, 0.7702, 0.4581, 0.7702, 0.4581, 0.1666, 0.4617, 0.1672, 0.4525, 0.7713, 0.4527, 0.7713, 0.4527, 0.1672, 0.4525, 0.168, 0.4433, 0.7722, 0.4437, 0.7722, 0.4437, 0.168, 0.4433, 0.1689, 0.4345, 0.774, 0.4388, 0.7734, 0.562, 0.1732, 0.5854, 0.1718, 0.5763, 0.7723, 0.5523, 0.7723, 0.5523, 0.1718, 0.5763, 0.1706, 0.567, 0.771, 0.543, 0.771, 0.543, 0.1706, 0.567, 0.1696, 0.5575, 0.7709, 0.5359, 0.7709, 0.5359, 0.1696, 0.5575, 0.1687, 0.548, 0.7701, 0.5269, 0.7701, 0.5269, 0.1687, 0.548, 0.168, 0.5383, 0.7709, 0.52, 0.7709, 0.52, 0.168, 0.5383, 0.1675, 0.5286, 0.7704, 0.5111, 0.1361, 0.4243, 0.134, 0.4351, 0.1037, 0.4306, 0.1052, 0.4187, 0.7704, 0.5111, 0.1675, 0.5286, 0.1671, 0.5188, 0.771, 0.5043, 0.771, 0.5043, 0.1671, 0.5188, 0.1668, 0.5091, 0.7707, 0.4955, 0.77, 0.4771, 0.7702, 0.4683, 0.7919, 0.4692, 0.7918, 0.4775, 0.9178, 0.4833, 0.9201, 0.4951, 0.9201, 0.5071, 0.9178, 0.5189, 0.9132, 0.53, 0.9065, 0.54, 0.898, 0.5485, 0.888, 0.5551, 0.8769, 0.5597, 0.8651, 0.5621, 0.8531, 0.5621, 0.8413, 0.5597, 0.8302, 0.5551, 0.8202, 0.5485, 0.8117, 0.54, 0.8051, 0.53, 0.8005, 0.5189, 0.7981, 0.5071, 0.7981, 0.4951, 0.8005, 0.4833, 0.8051, 0.4722, 0.8117, 0.4622, 0.8202, 0.4537, 0.8302, 0.447, 0.8413, 0.4424, 0.8531, 0.4401, 0.8651, 0.4401, 0.8769, 0.4424, 0.888, 0.447, 0.898, 0.4537, 0.9065, 0.4622, 0.9132, 0.4722, 0.7713, 0.527, 0.7706, 0.5182, 0.7926, 0.5166, 0.7932, 0.5248, 0.7702, 0.4581, 0.7713, 0.4527, 0.7925, 0.4554, 0.7915, 0.4598, 0.7704, 0.5111, 0.771, 0.5043, 0.7933, 0.5034, 0.7927, 0.5099, 0.7742, 0.5615, 0.7725, 0.552, 0.7947, 0.5468, 0.7967, 0.5546, 0.7712, 0.4869, 0.7702, 0.4817, 0.7919, 0.4817, 0.7931, 0.4866, 0.771, 0.543, 0.7709, 0.5359, 0.7931, 0.533, 0.7932, 0.5391, 0.7702, 0.4683, 0.7705, 0.4629, 0.7921, 0.4645, 0.7919, 0.4692, 0.7706, 0.5182, 0.7711, 0.5109, 0.7931, 0.5097, 0.7926, 0.5166, 0.7713, 0.4527, 0.7722, 0.4437, 0.7934, 0.4477, 0.7925, 0.4554, 0.7707, 0.4955, 0.77, 0.4902, 0.7922, 0.4899, 0.7929, 0.4949, 0.771, 0.5043, 0.7707, 0.4955, 0.7929, 0.4949, 0.7933, 0.5034, 0.7725, 0.552, 0.7712, 0.5438, 0.7932, 0.5399, 0.7947, 0.5468, 0.7702, 0.4817, 0.7702, 0.4731, 0.7918, 0.4735, 0.7919, 0.4817, 0.7709, 0.5359, 0.7701, 0.5269, 0.7923, 0.5247, 0.7931, 0.533, 0.7705, 0.4629, 0.7711, 0.4539, 0.7926, 0.4566, 0.7921, 0.4645, 0.7711, 0.5109, 0.7707, 0.5022, 0.7927, 0.5014, 0.7931, 0.5097, 0.7722, 0.4437, 0.774, 0.4388, 0.797, 0.4442, 0.7934, 0.4477, 0.77, 0.4902, 0.7699, 0.4814, 0.792, 0.4814, 0.7922, 0.4899, 0.7712, 0.5438, 0.7702, 0.5349, 0.792, 0.5319, 0.7932, 0.5399, 0.7702, 0.4731, 0.7699, 0.4669, 0.7913, 0.4678, 0.7918, 0.4735, 0.7701, 0.5269, 0.7709, 0.52, 0.7932, 0.5184, 0.7923, 0.5247, 0.7711, 0.4539, 0.7721, 0.4482, 0.7936, 0.4522, 0.7926, 0.4566, 0.7707, 0.5022, 0.7714, 0.4956, 0.7934, 0.495, 0.7927, 0.5014, 0.7734, 0.562, 0.7723, 0.5523, 0.7948, 0.5471, 0.7971, 0.5542, 0.7699, 0.4814, 0.77, 0.4771, 0.7918, 0.4775, 0.792, 0.4814, 0.7702, 0.5349, 0.7713, 0.527, 0.7932, 0.5248, 0.792, 0.5319, 0.7699, 0.4669, 0.7702, 0.4581, 0.7915, 0.4598, 0.7913, 0.4678, 0.7709, 0.52, 0.7704, 0.5111, 0.7927, 0.5099, 0.7932, 0.5184, 0.7721, 0.4482, 0.7734, 0.4387, 0.7952, 0.4447, 0.7936, 0.4522, 0.7714, 0.4956, 0.7712, 0.4869, 0.7931, 0.4866, 0.7934, 0.495, 0.7723, 0.5523, 0.771, 0.543, 0.7932, 0.5391, 0.7948, 0.5471, 0.1044, 0.5893, 0.1058, 0.6013, 0.04195, 0.6055, 0.04117, 0.5936, 0.1284, 0.4992, 0.1284, 0.5097, 0.09937, 0.51, 0.09939, 0.499, 0.1336, 0.5734, 0.1354, 0.5844, 0.1044, 0.5893, 0.1031, 0.5775, 0.1302, 0.4671, 0.1296, 0.4777, 0.1001, 0.4762, 0.1007, 0.465, 0.1296, 0.541, 0.1305, 0.5515, 0.1011, 0.5542, 0.1004, 0.5431, 0.1318, 0.447, 0.1306, 0.4575, 0.1013, 0.4548, 0.1023, 0.4435, 0.1291, 0.52, 0.1295, 0.5306, 0.09995, 0.532, 0.09963, 0.5208, 0.1348, 0.5836, 0.1372, 0.5947, 0.1057, 0.6003, 0.1043, 0.5885, 0.1286, 0.4888, 0.1284, 0.4992, 0.09939, 0.499, 0.09959, 0.488, 0.1321, 0.5626, 0.1336, 0.5734, 0.1031, 0.5775, 0.102, 0.566, 0.1312, 0.4565, 0.1302, 0.4671, 0.1007, 0.465, 0.1015, 0.4536, 0.129, 0.5306, 0.1296, 0.541, 0.1004, 0.5431, 0.09986, 0.532, 0.1334, 0.4365, 0.1318, 0.447, 0.1023, 0.4435, 0.1035, 0.432, 0.1289, 0.4988, 0.1289, 0.5094, 0.09947, 0.5097, 0.0995, 0.4985, 0.1289, 0.5094, 0.1291, 0.52, 0.09963, 0.5208, 0.09947, 0.5097, 0.133, 0.5728, 0.1348, 0.5836, 0.1043, 0.5885, 0.103, 0.5769, 0.129, 0.4784, 0.1286, 0.4888, 0.09959, 0.488, 0.09997, 0.477, 0.131, 0.5519, 0.1321, 0.5626, 0.102, 0.566, 0.1012, 0.5545, 0.1324, 0.4458, 0.1312, 0.4565, 0.1015, 0.4536, 0.1025, 0.4422, 0.1286, 0.5201, 0.129, 0.5306, 0.09986, 0.532, 0.09953, 0.521, 0.1354, 0.4258, 0.1334, 0.4365, 0.1035, 0.432, 0.1049, 0.4203, 0.1291, 0.4882, 0.1289, 0.4988, 0.0995, 0.4985, 0.09972, 0.4874, 0.1316, 0.5621, 0.133, 0.5728, 0.103, 0.5769, 0.1019, 0.5655, 0.1297, 0.468, 0.129, 0.4784, 0.09997, 0.477, 0.1005, 0.4659, 0.1302, 0.5412, 0.131, 0.5519, 0.1012, 0.5545, 0.1005, 0.5432, 0.134, 0.4351, 0.1324, 0.4458, 0.1025, 0.4422, 0.1037, 0.4306, 0.1284, 0.5097, 0.1286, 0.5201, 0.09953, 0.521, 0.09937, 0.51, 0.1354, 0.5844, 0.1378, 0.5957, 0.1058, 0.6013, 0.1044, 0.5893, 0.1296, 0.4777, 0.1291, 0.4882, 0.09972, 0.4874, 0.1001, 0.4762, 0.1305, 0.5515, 0.1316, 0.5621, 0.1019, 0.5655, 0.1011, 0.5542, 0.1306, 0.4575, 0.1297, 0.468, 0.1005, 0.4659, 0.1013, 0.4548, 0.1295, 0.5306, 0.1302, 0.5412, 0.1005, 0.5432, 0.09995, 0.532, 0.1675, 0.5286, 0.168, 0.5383, 0.1302, 0.5412, 0.1295, 0.5306, 0.1666, 0.4617, 0.1661, 0.4711, 0.1297, 0.468, 0.1306, 0.4575, 0.1676, 0.5477, 0.1685, 0.5571, 0.1316, 0.5621, 0.1305, 0.5515, 0.1669, 0.4799, 0.1668, 0.4896, 0.1291, 0.4882, 0.1296, 0.4777, 0.1718, 0.5763, 0.1732, 0.5854, 0.1378, 0.5957, 0.1354, 0.5844, 0.1658, 0.5093, 0.166, 0.519, 0.1286, 0.5201, 0.1284, 0.5097, 0.1691, 0.4421, 0.1683, 0.4514, 0.1324, 0.4458, 0.134, 0.4351, 0.168, 0.5383, 0.1687, 0.548, 0.131, 0.5519, 0.1302, 0.5412, 0.1661, 0.4711, 0.1658, 0.4806, 0.129, 0.4784, 0.1297, 0.468, 0.1685, 0.5571, 0.1695, 0.5664, 0.133, 0.5728, 0.1316, 0.5621, 0.1668, 0.4896, 0.1667, 0.4993, 0.1289, 0.4988, 0.1291, 0.4882, 0.1689, 0.4345, 0.168, 0.4433, 0.1334, 0.4365, 0.1354, 0.4258, 0.166, 0.519, 0.1664, 0.5286, 0.129, 0.5306, 0.1286, 0.5201, 0.1683, 0.4514, 0.1677, 0.4608, 0.1312, 0.4565, 0.1324, 0.4458, 0.1687, 0.548, 0.1696, 0.5575, 0.1321, 0.5626, 0.131, 0.5519, 0.1658, 0.4806, 0.1657, 0.4901, 0.1286, 0.4888, 0.129, 0.4784, 0.1695, 0.5664, 0.1707, 0.5756, 0.1348, 0.5836, 0.133, 0.5728, 0.1668, 0.5091, 0.1671, 0.5188, 0.1291, 0.52, 0.1289, 0.5094, 0.1667, 0.4993, 0.1668, 0.5091, 0.1289, 0.5094, 0.1289, 0.4988, 0.168, 0.4433, 0.1672, 0.4525, 0.1318, 0.447, 0.1334, 0.4365, 0.1664, 0.5286, 0.167, 0.5381, 0.1296, 0.541, 0.129, 0.5306, 0.1677, 0.4608, 0.1673, 0.4703, 0.1302, 0.4671, 0.1312, 0.4565, 0.1696, 0.5575, 0.1706, 0.567, 0.1336, 0.5734, 0.1321, 0.5626, 0.1657, 0.4901, 0.1656, 0.4997, 0.1284, 0.4992, 0.1286, 0.4888, 0.1707, 0.5756, 0.1721, 0.5845, 0.1372, 0.5947, 0.1348, 0.5836, 0.1671, 0.5188, 0.1675, 0.5286, 0.1295, 0.5306, 0.1291, 0.52, 0.1672, 0.4525, 0.1666, 0.4617, 0.1306, 0.4575, 0.1318, 0.447, 0.167, 0.5381, 0.1676, 0.5477, 0.1305, 0.5515, 0.1296, 0.541, 0.1673, 0.4703, 0.1669, 0.4799, 0.1296, 0.4777, 0.1302, 0.4671, 0.1706, 0.567, 0.1718, 0.5763, 0.1354, 0.5844, 0.1336, 0.5734, 0.1656, 0.4997, 0.1658, 0.5093, 0.1284, 0.5097, 0.1284, 0.4992, 0.1701, 0.4332, 0.1691, 0.4421, 0.134, 0.4351, 0.1361, 0.4243, 0.8908, 0.4598, 0.8959, 0.4674, 0.8994, 0.4758, 0.9012, 0.4848, 0.9012, 0.4939, 0.8994, 0.5029, 0.8959, 0.5113, 0.8908, 0.5189, 0.8844, 0.5254, 0.8768, 0.5304, 0.8683, 0.5339, 0.8594, 0.5357, 0.8502, 0.5357, 0.8413, 0.5339, 0.8328, 0.5304, 0.8253, 0.5254, 0.8188, 0.5189, 0.8137, 0.5113, 0.8102, 0.5029, 0.8084, 0.4939, 0.8084, 0.4848, 0.8102, 0.4758, 0.8137, 0.4674, 0.8188, 0.4598, 0.8253, 0.4533, 0.8328, 0.4483, 0.8413, 0.4448, 0.8502, 0.443, 0.8594, 0.443, 0.8683, 0.4448, 0.8768, 0.4483, 0.8844, 0.4533, 0.1011, 0.5542, 0.1019, 0.5655, 0.04052, 0.5691, 0.03991, 0.5573, 0.1031, 0.5775, 0.1044, 0.5893, 0.04117, 0.5936, 0.04041, 0.5816, 0.1004, 0.5431, 0.1011, 0.5542, 0.03991, 0.5573, 0.03942, 0.5456, 0.102, 0.566, 0.1031, 0.5775, 0.04041, 0.5816, 0.03972, 0.5696, 0.09986, 0.532, 0.1004, 0.5431, 0.03942, 0.5456, 0.03903, 0.5339, 0.0995, 0.4985, 0.09947, 0.5097, 0.03786, 0.5101, 0.03786, 0.4982, 0.1012, 0.5545, 0.102, 0.566, 0.03972, 0.5696, 0.03912, 0.5577, 0.09953, 0.521, 0.09986, 0.532, 0.03903, 0.5339, 0.03877, 0.5221, 0.09972, 0.4874, 0.0995, 0.4985, 0.03786, 0.4982, 0.03799, 0.4863, 0.1005, 0.5432, 0.1012, 0.5545, 0.03912, 0.5577, 0.03862, 0.5458, 0.09937, 0.51, 0.09953, 0.521, 0.03877, 0.5221, 0.03863, 0.5104, 0.1001, 0.4762, 0.09972, 0.4874, 0.03799, 0.4863, 0.03824, 0.4744, 0.09995, 0.532, 0.1005, 0.5432, 0.03862, 0.5458, 0.03824, 0.5339, 0.09939, 0.499, 0.09937, 0.51, 0.03863, 0.5104, 0.03862, 0.4987, 0.1007, 0.465, 0.1001, 0.4762, 0.03824, 0.4744, 0.03863, 0.4624, 0.09963, 0.5208, 0.09995, 0.532, 0.03824, 0.5339, 0.03799, 0.522, 0.09959, 0.488, 0.09939, 0.499, 0.03862, 0.4987, 0.03874, 0.487, 0.1015, 0.4536, 0.1007, 0.465, 0.03863, 0.4624, 0.03913, 0.4505, 0.09947, 0.5097, 0.09963, 0.5208, 0.03799, 0.522, 0.03786, 0.5101, 0.09997, 0.477, 0.09959, 0.488, 0.03874, 0.487, 0.03899, 0.4752, 0.1025, 0.4422, 0.1015, 0.4536, 0.03913, 0.4505, 0.03973, 0.4385, 0.1005, 0.4659, 0.09997, 0.477, 0.03899, 0.4752, 0.03935, 0.4634, 0.1037, 0.4306, 0.1025, 0.4422, 0.03973, 0.4385, 0.04043, 0.4265, 0.1013, 0.4548, 0.1005, 0.4659, 0.03935, 0.4634, 0.03984, 0.4517, 0.1052, 0.4187, 0.1037, 0.4306, 0.04043, 0.4265, 0.04119, 0.4145, 0.1023, 0.4435, 0.1013, 0.4548, 0.03984, 0.4517, 0.04043, 0.4399, 0.1043, 0.5885, 0.1057, 0.6003, 0.04275, 0.6045, 0.04196, 0.5927, 0.1035, 0.432, 0.1023, 0.4435, 0.04043, 0.4399, 0.0411, 0.428, 0.103, 0.5769, 0.1043, 0.5885, 0.04196, 0.5927, 0.0412, 0.5809, 0.1049, 0.4203, 0.1035, 0.432, 0.0411, 0.428, 0.04185, 0.4162, 0.1019, 0.5655, 0.103, 0.5769, 0.0412, 0.5809, 0.04052, 0.5691])
me_cylinder_001.use_remesh_preserve_volume = False
me_cylinder_001.use_remesh_preserve_attributes = False
me_cylinder_001.use_mirror_vertex_groups = False
me_cylinder_001.update()

# ---- objects
ob_tape = bpy.data.objects.new('tape', me_plane)
ob_ppsh = bpy.data.objects.new('ppsh', me_untitled)
ob_a_flashlight = bpy.data.objects.new('a_flashlight', me_cylinder_001)

# ---- transforms, parenting, visibility, modifiers, constraints
ob_tape.location = (-0.04644, -0.2743, 0.1849)
ob_tape.rotation_euler = (0.0, 0.1569, 0.0)
ob_tape.scale = (0.05838, 0.01846, 0.05838)
ob_tape.lineart.crease_threshold = 0.0
ob_ppsh.location = (-0.04811, -0.03616, 0.1001)
ob_ppsh.scale = (0.0254, 0.0254, 0.0254)
ob_ppsh.color = (0.8, 0.8, 0.8, 1.0)
ob_ppsh.lineart.crease_threshold = 0.0
ob_a_flashlight.location = (-0.006329, -0.2793, 0.1622)
ob_a_flashlight.rotation_euler = (1.545, -0.379, 0.06989)
ob_a_flashlight.scale = (0.02008, 0.02008, 0.02008)
ob_a_flashlight.lineart.crease_threshold = 0.0
_m = ob_a_flashlight.modifiers.new('Decimate', 'DECIMATE')
_m.ratio = 0.1005

# ---- collection membership
col_collection_1.objects.link(ob_tape)
col_collection_1.objects.link(ob_ppsh)
col_collection_1.objects.link(ob_a_flashlight)

# ---- scene / render settings (as saved in the file)
scene.frame_start = 1; scene.frame_end = 250; scene.frame_set(1)
scene.render.engine = 'BLENDER_EEVEE_NEXT'
scene.render.resolution_percentage = 50
scene.render.fps = 30
scene.render.dither_intensity = 0.0
scene.cycles.use_denoising = False
scene.cycles.samples = 128
scene.cycles.sampling_pattern = 'TABULATED_SOBOL'
scene.cycles.use_adaptive_sampling = False
scene.cycles.use_light_tree = False
scene.cycles.blur_glossy = 0.0
scene.cycles.sample_clamp_indirect = 0.0
scene.view_settings.view_transform = 'Standard'
bpy.context.view_layer.update()

# ---- added for rendering (the .blend has no active camera and no usable light): camera, sun
cam_auto = bpy.data.cameras.new('AutoCamera')
cam_auto.lens = 50.0
cam_auto.sensor_width = 36.0
cam_auto.clip_end = 1000.0
ob_auto_camera = bpy.data.objects.new('AutoCamera', cam_auto)
scene.collection.objects.link(ob_auto_camera)
ob_auto_camera.location = (0.768464, -1.01585, 0.75327)
ob_auto_camera.rotation_euler = (1.09748, -7.21219e-08, 0.694738)
scene.camera = ob_auto_camera
light_auto_sun = bpy.data.lights.new('AutoSun', 'SUN')
light_auto_sun.energy = 3.0
light_auto_sun.angle = 0.0523599
ob_auto_sun = bpy.data.objects.new('AutoSun', light_auto_sun)
scene.collection.objects.link(ob_auto_sun)
ob_auto_sun.rotation_euler = (0.872665, 0.174533, 0.523599)
bpy.context.view_layer.update()
